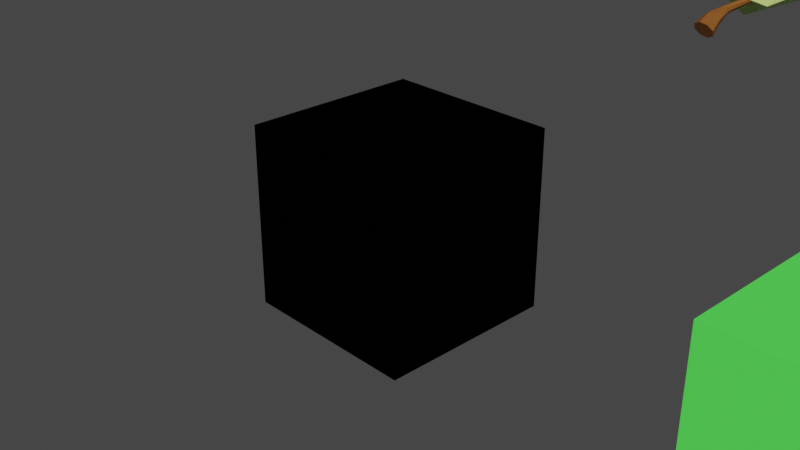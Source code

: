 # Source: cube.blend  (saved by Blender 2.93.21; exported with 4.5.12 LTS)
import bpy
from mathutils import Matrix  # noqa: F401  (used for matrix-valued properties, if any)

bpy.ops.wm.read_factory_settings(use_empty=True)
scene = bpy.context.scene
scene.name = 'Scene'

# ---- collections
col_collection = bpy.data.collections.new('Collection'); scene.collection.children.link(col_collection)
col_new_collection = bpy.data.collections.new('new_collection'); col_collection.children.link(col_new_collection)
col_mytestcollection_001 = bpy.data.collections.new('MyTestCollection.001'); scene.collection.children.link(col_mytestcollection_001)
col_mycollection = bpy.data.collections.new('MyCollection'); scene.collection.children.link(col_mycollection)
col_collection_name = bpy.data.collections.new('collection_name'); scene.collection.children.link(col_collection_name)

# ---- images (referenced by path relative to the original .blend; pixels are not part of the script)
import os
ASSET_DIR = os.environ.get("B2B_ASSET_DIR", "")  # directory of the original .blend (textures are referenced by path, not embedded)
HERE = os.path.dirname(os.path.abspath(__file__))  # packed textures are extracted next to this script under _unpacked/

def load_image(name, relpath, width, height, colorspace="sRGB"):
    """Load a texture the original file referenced (path relative to the .blend, or extracted next to this script)."""
    p = next((c for c in (os.path.join(HERE, relpath), os.path.join(ASSET_DIR, relpath)) if relpath and os.path.exists(c)), "")
    if p:
        img = bpy.data.images.load(p, check_existing=True)
        img.name = name
    else:  # same state as the original file: an image datablock whose file is absent (Cycles renders it pink)
        img = bpy.data.images.new(name, width, height)
        img.source = "FILE"
        img.filepath = "//" + (relpath or name)
    img.colorspace_settings.name = colorspace
    return img
img_algo_png = load_image('algo.png', 'game/cryptocurrency-icons-SpotHq/128/color/algo.png', 1024, 1024, 'sRGB')

# ---- materials (node trees are filled in below, after node groups)
mat_leaves = bpy.data.materials.new('Leaves')
mat_leaves.use_transparent_shadow = False
mat_leaves.diffuse_color = (0.6514, 0.7991, 0.227, 1.0)
mat_tree = bpy.data.materials.new('Tree')
mat_tree.use_transparent_shadow = False
mat_tree.diffuse_color = (0.2462, 0.07819, 0.01229, 1.0)
mat_material_black = bpy.data.materials.new('Material.Black')
mat_material_black.use_transparent_shadow = False
mat_material_red = bpy.data.materials.new('Material.Red')
mat_material_red.use_transparent_shadow = False
mat_leaves_001 = bpy.data.materials.new('Leaves.001')
mat_leaves_001.use_transparent_shadow = False
mat_leaves_001.diffuse_color = (0.6514, 0.7991, 0.227, 1.0)
mat_tree_001 = bpy.data.materials.new('Tree.001')
mat_tree_001.use_transparent_shadow = False
mat_tree_001.diffuse_color = (0.2462, 0.07819, 0.01229, 1.0)
mat_leaves_002 = bpy.data.materials.new('Leaves.002')
mat_leaves_002.use_transparent_shadow = False
mat_leaves_002.diffuse_color = (0.6514, 0.7991, 0.227, 1.0)
mat_tree_002 = bpy.data.materials.new('Tree.002')
mat_tree_002.use_transparent_shadow = False
mat_tree_002.diffuse_color = (0.2462, 0.07819, 0.01229, 1.0)
mat_leaves_003 = bpy.data.materials.new('Leaves.003')
mat_leaves_003.use_transparent_shadow = False
mat_leaves_003.diffuse_color = (0.6514, 0.7991, 0.227, 1.0)
mat_material_002 = bpy.data.materials.new('Material.002')
mat_material_002.alpha_threshold = 0.0
mat_material_002.use_transparent_shadow = False
mat_material_002.preview_render_type = 'CUBE'
mat_material_002.roughness = 0.5
mat_material_002.line_color = (0.0, 0.0, 0.0, 1.0)
mat_material_004 = bpy.data.materials.new('Material.004')
mat_material_004.use_transparent_shadow = False
mat_material_001 = bpy.data.materials.new('Material.001')
mat_material_001.use_transparent_shadow = False
mat_material_001.preview_render_type = 'FLAT'
mat_shader1 = bpy.data.materials.new('Shader1')
mat_shader1.use_transparent_shadow = False

# ---- material node trees
mat_leaves.use_nodes = True; mat_leaves.node_tree.nodes.clear()
_N = mat_leaves.node_tree.nodes; _L = mat_leaves.node_tree.links
n0 = _N.new('ShaderNodeBsdfPrincipled'); n0.name = 'Principled BSDF'; n0.location = (10, 300)
n0.distribution = 'GGX'
n0.subsurface_method = 'RANDOM_WALK_SKIN'
n0.inputs[0].default_value = (0.6514, 0.7991, 0.227, 1.0)
n0.inputs[27].default_value = (0.0, 0.0, 0.0, 1.0)
n0.inputs[28].default_value = 1.0
n1 = _N.new('ShaderNodeOutputMaterial'); n1.name = 'Material Output'; n1.location = (320, 270)
_L.new(n0.outputs[0], n1.inputs[0])
n1.is_active_output = True
mat_tree.use_nodes = True; mat_tree.node_tree.nodes.clear()
_N = mat_tree.node_tree.nodes; _L = mat_tree.node_tree.links
n0 = _N.new('ShaderNodeBsdfPrincipled'); n0.name = 'Principled BSDF'; n0.location = (10, 300)
n0.distribution = 'GGX'
n0.subsurface_method = 'RANDOM_WALK_SKIN'
n0.inputs[0].default_value = (0.2462, 0.07819, 0.01229, 1.0)
n0.inputs[27].default_value = (0.0, 0.0, 0.0, 1.0)
n0.inputs[28].default_value = 1.0
n1 = _N.new('ShaderNodeOutputMaterial'); n1.name = 'Material Output'; n1.location = (320, 270)
_L.new(n0.outputs[0], n1.inputs[0])
n1.is_active_output = True
mat_material_black.use_nodes = True; mat_material_black.node_tree.nodes.clear()
_N = mat_material_black.node_tree.nodes; _L = mat_material_black.node_tree.links
n0 = _N.new('ShaderNodeBsdfPrincipled'); n0.name = 'Principled BSDF'; n0.location = (10, 300)
n0.distribution = 'GGX'
n0.subsurface_method = 'RANDOM_WALK_SKIN'
n0.inputs[0].default_value = (0.0, 0.0, 0.0, 1.0)
n0.inputs[3].default_value = 1.45
n0.inputs[27].default_value = (0.0, 0.0, 0.0, 1.0)
n0.inputs[28].default_value = 1.0
n1 = _N.new('ShaderNodeOutputMaterial'); n1.name = 'Material Output'; n1.location = (300, 300)
_L.new(n0.outputs[0], n1.inputs[0])
n1.is_active_output = True
mat_material_red.use_nodes = True; mat_material_red.node_tree.nodes.clear()
_N = mat_material_red.node_tree.nodes; _L = mat_material_red.node_tree.links
n0 = _N.new('ShaderNodeBsdfPrincipled'); n0.name = 'Principled BSDF'; n0.location = (10, 300)
n0.distribution = 'GGX'
n0.subsurface_method = 'RANDOM_WALK_SKIN'
n0.inputs[0].default_value = (0.8, 0.06562, 0.04504, 1.0)
n0.inputs[3].default_value = 1.45
n0.inputs[27].default_value = (0.0, 0.0, 0.0, 1.0)
n0.inputs[28].default_value = 1.0
n1 = _N.new('ShaderNodeOutputMaterial'); n1.name = 'Material Output'; n1.location = (300, 300)
_L.new(n0.outputs[0], n1.inputs[0])
n1.is_active_output = True
mat_leaves_001.use_nodes = True; mat_leaves_001.node_tree.nodes.clear()
_N = mat_leaves_001.node_tree.nodes; _L = mat_leaves_001.node_tree.links
n0 = _N.new('ShaderNodeBsdfPrincipled'); n0.name = 'Principled BSDF'; n0.location = (10, 300)
n0.distribution = 'GGX'
n0.subsurface_method = 'RANDOM_WALK_SKIN'
n0.inputs[0].default_value = (0.6514, 0.7991, 0.227, 1.0)
n0.inputs[27].default_value = (0.0, 0.0, 0.0, 1.0)
n0.inputs[28].default_value = 1.0
n1 = _N.new('ShaderNodeOutputMaterial'); n1.name = 'Material Output'; n1.location = (320, 270)
_L.new(n0.outputs[0], n1.inputs[0])
n1.is_active_output = True
mat_tree_001.use_nodes = True; mat_tree_001.node_tree.nodes.clear()
_N = mat_tree_001.node_tree.nodes; _L = mat_tree_001.node_tree.links
n0 = _N.new('ShaderNodeBsdfPrincipled'); n0.name = 'Principled BSDF'; n0.location = (10, 300)
n0.distribution = 'GGX'
n0.subsurface_method = 'RANDOM_WALK_SKIN'
n0.inputs[0].default_value = (0.2462, 0.07819, 0.01229, 1.0)
n0.inputs[27].default_value = (0.0, 0.0, 0.0, 1.0)
n0.inputs[28].default_value = 1.0
n1 = _N.new('ShaderNodeOutputMaterial'); n1.name = 'Material Output'; n1.location = (320, 270)
_L.new(n0.outputs[0], n1.inputs[0])
n1.is_active_output = True
mat_leaves_002.use_nodes = True; mat_leaves_002.node_tree.nodes.clear()
_N = mat_leaves_002.node_tree.nodes; _L = mat_leaves_002.node_tree.links
n0 = _N.new('ShaderNodeBsdfPrincipled'); n0.name = 'Principled BSDF'; n0.location = (10, 300)
n0.distribution = 'GGX'
n0.subsurface_method = 'RANDOM_WALK_SKIN'
n0.inputs[0].default_value = (0.6514, 0.7991, 0.227, 1.0)
n0.inputs[27].default_value = (0.0, 0.0, 0.0, 1.0)
n0.inputs[28].default_value = 1.0
n1 = _N.new('ShaderNodeOutputMaterial'); n1.name = 'Material Output'; n1.location = (320, 270)
_L.new(n0.outputs[0], n1.inputs[0])
n1.is_active_output = True
mat_tree_002.use_nodes = True; mat_tree_002.node_tree.nodes.clear()
_N = mat_tree_002.node_tree.nodes; _L = mat_tree_002.node_tree.links
n0 = _N.new('ShaderNodeBsdfPrincipled'); n0.name = 'Principled BSDF'; n0.location = (10, 300)
n0.distribution = 'GGX'
n0.subsurface_method = 'RANDOM_WALK_SKIN'
n0.inputs[0].default_value = (0.2462, 0.07819, 0.01229, 1.0)
n0.inputs[27].default_value = (0.0, 0.0, 0.0, 1.0)
n0.inputs[28].default_value = 1.0
n1 = _N.new('ShaderNodeOutputMaterial'); n1.name = 'Material Output'; n1.location = (320, 270)
_L.new(n0.outputs[0], n1.inputs[0])
n1.is_active_output = True
mat_leaves_003.use_nodes = True; mat_leaves_003.node_tree.nodes.clear()
_N = mat_leaves_003.node_tree.nodes; _L = mat_leaves_003.node_tree.links
n0 = _N.new('ShaderNodeBsdfPrincipled'); n0.name = 'Principled BSDF'; n0.location = (10, 300)
n0.distribution = 'GGX'
n0.subsurface_method = 'RANDOM_WALK_SKIN'
n0.inputs[0].default_value = (0.6514, 0.7991, 0.227, 1.0)
n0.inputs[27].default_value = (0.0, 0.0, 0.0, 1.0)
n0.inputs[28].default_value = 1.0
n1 = _N.new('ShaderNodeOutputMaterial'); n1.name = 'Material Output'; n1.location = (320, 270)
_L.new(n0.outputs[0], n1.inputs[0])
n1.is_active_output = True
mat_material_002.use_nodes = True; mat_material_002.node_tree.nodes.clear()
_N = mat_material_002.node_tree.nodes; _L = mat_material_002.node_tree.links
n0 = _N.new('ShaderNodeOutputMaterial'); n0.name = 'Material Output'; n0.location = (300, 300)
n1 = _N.new('ShaderNodeBsdfPrincipled'); n1.name = 'Principled BSDF'; n1.location = (10, 300)
n1.distribution = 'GGX'
n1.subsurface_method = 'RANDOM_WALK_SKIN'
n1.inputs[0].default_value = (0.8, 0.0363, 0.02917, 1.0)
n1.inputs[3].default_value = 1.45
n1.inputs[27].default_value = (0.0, 0.0, 0.0, 1.0)
n1.inputs[28].default_value = 1.0
_L.new(n1.outputs[0], n0.inputs[0])
n0.is_active_output = True
mat_material_004.use_nodes = True; mat_material_004.node_tree.nodes.clear()
_N = mat_material_004.node_tree.nodes; _L = mat_material_004.node_tree.links
n0 = _N.new('ShaderNodeBsdfPrincipled'); n0.name = 'Principled BSDF'; n0.location = (10, 300)
n0.distribution = 'GGX'
n0.subsurface_method = 'RANDOM_WALK_SKIN'
n0.inputs[3].default_value = 1.45
n0.inputs[27].default_value = (0.0, 0.0, 0.0, 1.0)
n0.inputs[28].default_value = 1.0
n1 = _N.new('ShaderNodeOutputMaterial'); n1.name = 'Material Output'; n1.location = (300, 300)
_L.new(n0.outputs[0], n1.inputs[0])
n1.is_active_output = True
mat_material_001.use_nodes = True; mat_material_001.node_tree.nodes.clear()
_N = mat_material_001.node_tree.nodes; _L = mat_material_001.node_tree.links
n0 = _N.new('ShaderNodeBsdfPrincipled'); n0.name = 'Principled BSDF'; n0.location = (10, 300)
n0.distribution = 'GGX'
n0.subsurface_method = 'RANDOM_WALK_SKIN'
n0.inputs[3].default_value = 1.45
n0.inputs[27].default_value = (0.0, 0.0, 0.0, 1.0)
n0.inputs[28].default_value = 1.0
n1 = _N.new('ShaderNodeOutputMaterial'); n1.name = 'Material Output'; n1.location = (300, 300)
n2 = _N.new('ShaderNodeTexImage'); n2.name = 'Image Texture'; n2.location = (-280, 260)
n2.image = img_algo_png
_L.new(n0.outputs[0], n1.inputs[0])
_L.new(n2.outputs[0], n0.inputs[0])
n1.is_active_output = True
mat_shader1.use_nodes = True; mat_shader1.node_tree.nodes.clear()
_N = mat_shader1.node_tree.nodes; _L = mat_shader1.node_tree.links
n0 = _N.new('ShaderNodeOutputMaterial'); n0.name = 'Material Output'; n0.location = (0, 0)
n1 = _N.new('ShaderNodeBsdfDiffuse'); n1.name = 'Diffuse BSDF'; n1.location = (0, 0)
n1.inputs[0].default_value = (0.1, 1.0, 0.1, 1.0)
_L.new(n1.outputs[0], n0.inputs[0])
n0.is_active_output = True

# ---- world
world_world = bpy.data.worlds.new('World'); scene.world = world_world
world_world.use_nodes = True; world_world.node_tree.nodes.clear()
_N = world_world.node_tree.nodes; _L = world_world.node_tree.links
n0 = _N.new('ShaderNodeOutputWorld'); n0.name = 'World Output'; n0.location = (300, 300)
n1 = _N.new('ShaderNodeBackground'); n1.name = 'Background'; n1.location = (10, 300)
n1.inputs[0].default_value = (0.05088, 0.05088, 0.05088, 1.0)
_L.new(n1.outputs[0], n0.inputs[0])
n0.is_active_output = True
world_world.color = (0.05088, 0.05088, 0.05088)
world_world.use_sun_shadow = False
world_world.sun_shadow_jitter_overblur = 0.0

# ---- cameras
cam_camera = bpy.data.cameras.new('Camera')
cam_camera.clip_end = 100.0
cam_camera.ortho_scale = 7.314

# ---- meshes
me_icosphere = bpy.data.meshes.new('Icosphere')
me_icosphere.from_pydata([(-0.2497, -0.2264, 0.4997), (-0.2497, -0.2264, 0.4997), (-0.2497, -0.2264, 0.4997), (-0.2497, -0.2264, 0.4997), (-0.2497, -0.2264, 0.4997), (0.3633, -0.3549, 0.5926), (0.3633, -0.3549, 0.5926), (0.3633, -0.3549, 0.5926), (0.3633, -0.3549, 0.5926), (-0.1742, -0.5303, 0.7506), (-0.1742, -0.5303, 0.7506), (-0.1742, -0.5303, 0.7506), (-0.1742, -0.5303, 0.7506), (-0.1742, -0.5303, 0.7506), (-0.1742, -0.5303, 0.7506), (-0.1742, -0.5303, 0.7506), (-0.4819, -0.07928, 0.6869), (-0.4819, -0.07928, 0.6869), (-0.4819, -0.07928, 0.6869), (-0.4819, -0.07928, 0.6869), (-0.4819, -0.07928, 0.6869), (0.348, -0.101, 0.4786), (0.348, -0.101, 0.4786), (0.348, -0.101, 0.4786), (0.348, -0.101, 0.4786), (0.348, -0.101, 0.4786), (0.348, -0.101, 0.4786), (0.5923, -0.2652, 0.9244), (0.5923, -0.2652, 0.9244), (0.5923, -0.2652, 0.9244), (0.5923, -0.2652, 0.9244), (0.5923, -0.2652, 0.9244), (0.5923, -0.2652, 0.9244), (0.5923, -0.2652, 0.9244), (-0.2834, 0.2168, 0.5208), (-0.2834, 0.2168, 0.5208), (-0.2834, 0.2168, 0.5208), (-0.2834, 0.2168, 0.5208), (-0.2834, 0.2168, 0.5208), (-0.2834, 0.2168, 0.5208), (-0.3945, -0.2943, 1.121), (-0.3945, -0.2943, 1.121), (-0.3945, -0.2943, 1.121), (-0.3945, -0.2943, 1.121), (-0.3945, -0.2943, 1.121), (-0.3945, -0.2943, 1.121), (-0.02858, -0.07888, 0.4964), (0.03977, -0.03944, 0.4951), (0.03971, 0.03944, 0.4986), (-0.02871, 0.07888, 0.5034), (-0.09623, 0.03991, 0.5046), (-0.09705, 0.03874, 0.5046), (-0.09699, -0.03944, 0.5012), (0.2085, -0.4394, 1.179), (0.2085, -0.4394, 1.179), (0.2085, -0.4394, 1.179), (0.2085, -0.4394, 1.179), (-0.4703, 0.2438, 0.8802), (-0.4703, 0.2438, 0.8802), (-0.4703, 0.2438, 0.8802), (-0.4703, 0.2438, 0.8802), (-0.4703, 0.2438, 0.8802), (-0.1641, -0.4278, 1.225), (-0.1641, -0.4278, 1.225), (-0.1641, -0.4278, 1.225), (-0.1641, -0.4278, 1.225), (-0.1641, -0.4278, 1.225), (0.3949, 0.2297, 0.7), (0.3949, 0.2297, 0.7), (0.3949, 0.2297, 0.7), (0.3949, 0.2297, 0.7), (0.3949, 0.2297, 0.7), (0.3949, 0.2297, 0.7), (0.109, 0.2507, 0.5094), (0.109, 0.2507, 0.5094), (0.109, 0.2507, 0.5094), (0.109, 0.2507, 0.5094), (0.1442, -0.05107, 1.474), (0.1442, -0.05107, 1.474), (0.1442, -0.05107, 1.474), (0.1442, -0.05107, 1.474), (0.1442, -0.05107, 1.474), (0.1442, -0.05107, 1.474), (-0.1829, 0.5438, 0.881), (-0.1829, 0.5438, 0.881), (-0.1829, 0.5438, 0.881), (-0.1829, 0.5438, 0.881), (-0.1829, 0.5438, 0.881), (-0.1829, 0.5438, 0.881), (-0.1829, 0.5438, 0.881), (-0.4086, 0.1117, 1.161), (-0.4086, 0.1117, 1.161), (-0.4086, 0.1117, 1.161), (-0.4086, 0.1117, 1.161), (-0.1402, 0.0452, 1.43), (-0.1402, 0.0452, 1.43), (-0.1402, 0.0452, 1.43), (-0.1402, 0.0452, 1.43), (-0.1402, 0.0452, 1.43), (-0.1402, 0.0452, 1.43), (0.457, 0.1275, 1.159), (0.457, 0.1275, 1.159), (0.457, 0.1275, 1.159), (0.457, 0.1275, 1.159), (0.06215, 0.4543, 1.146), (0.06215, 0.4543, 1.146), (0.06215, 0.4543, 1.146), (0.06215, 0.4543, 1.146), (0.06215, 0.4543, 1.146), (-0.02858, -0.07888, 0.4964), (-0.02858, -0.07888, 0.4964), (0.03977, -0.03944, 0.4951), (0.03977, -0.03944, 0.4951), (0.03971, 0.03944, 0.4986), (0.03971, 0.03944, 0.4986), (-0.02871, 0.07888, 0.5034), (-0.02871, 0.07888, 0.5034), (-0.09623, 0.03991, 0.5046), (-0.09623, 0.03991, 0.5046), (-0.09705, 0.03874, 0.5046), (-0.09705, 0.03874, 0.5046), (-0.09699, -0.03944, 0.5012), (-0.09699, -0.03944, 0.5012), (-2.328e-09, 0.1004, -0.01723), (-2.328e-09, 0.1004, -0.01723), (-2.328e-09, 0.1004, -0.01723), (-0.07872, 0.1004, 0.1457), (-0.07872, 0.1004, 0.1457), (-0.07872, 0.1004, 0.1457), (-0.07872, 0.1004, 0.1457), (0.005838, 0.05019, 0.1255), (0.005838, 0.05019, 0.1255), (0.005838, 0.05019, 0.1255), (0.005838, 0.05019, 0.1255), (0.08693, 0.05019, -0.01723), (0.08693, 0.05019, -0.01723), (0.08693, 0.05019, -0.01723), (-0.08693, 0.05019, -0.01723), (-0.08693, 0.05019, -0.01723), (-0.08693, 0.05019, -0.01723), (-0.02613, 0.07888, 0.366), (-0.02613, 0.07888, 0.366), (-0.02613, 0.07888, 0.366), (-0.02613, 0.07888, 0.366), (0.08693, -0.05019, -0.01723), (0.08693, -0.05019, -0.01723), (0.08693, -0.05019, -0.01723), (-2.421e-08, -0.1004, -0.01723), (-2.421e-08, -0.1004, -0.01723), (-2.421e-08, -0.1004, -0.01723), (-0.08693, -0.05019, -0.01723), (-0.08693, -0.05019, -0.01723), (-0.08693, -0.05019, -0.01723), (0.005838, -0.05019, 0.1255), (0.005838, -0.05019, 0.1255), (0.005838, -0.05019, 0.1255), (0.005838, -0.05019, 0.1255), (-0.1633, 0.05019, 0.1659), (-0.1633, 0.05019, 0.1659), (-0.1633, 0.05019, 0.1659), (-0.1633, 0.05019, 0.1659), (0.04217, 0.03944, 0.3673), (0.04217, 0.03944, 0.3673), (0.04217, 0.03944, 0.3673), (0.04217, 0.03944, 0.3673), (-0.09443, 0.03944, 0.3647), (-0.09443, 0.03944, 0.3647), (-0.09443, 0.03944, 0.3647), (-0.09443, 0.03944, 0.3647), (-0.07872, -0.1004, 0.1457), (-0.07872, -0.1004, 0.1457), (-0.07872, -0.1004, 0.1457), (-0.07872, -0.1004, 0.1457), (-0.1633, -0.05019, 0.1659), (-0.1633, -0.05019, 0.1659), (-0.1633, -0.05019, 0.1659), (-0.1633, -0.05019, 0.1659), (0.04217, -0.03944, 0.3673), (0.04217, -0.03944, 0.3673), (0.04217, -0.03944, 0.3673), (0.04217, -0.03944, 0.3673), (-0.09705, 0.03944, 0.5046), (-0.09705, 0.03944, 0.5046), (-0.09705, 0.03944, 0.5046), (-0.09443, -0.03944, 0.3647), (-0.09443, -0.03944, 0.3647), (-0.09443, -0.03944, 0.3647), (-0.09443, -0.03944, 0.3647), (-0.02613, -0.07888, 0.366), (-0.02613, -0.07888, 0.366), (-0.02613, -0.07888, 0.366), (-0.02613, -0.07888, 0.366)], [], [(3, 5, 12), (0, 10, 19), (6, 4, 23), (14, 7, 27), (36, 1, 20), (18, 9, 42), (8, 25, 31), (49, 38, 21), (21, 2, 46), (21, 46, 47), (48, 49, 21), (21, 47, 48), (38, 49, 50), (38, 50, 51), (52, 46, 2), (38, 51, 52), (38, 52, 2), (55, 15, 28), (34, 17, 59), (16, 40, 57), (44, 11, 62), (32, 26, 71), (22, 39, 74), (56, 29, 81), (13, 53, 65), (35, 60, 83), (58, 41, 90), (45, 63, 95), (33, 72, 103), (24, 76, 69), (73, 37, 87), (66, 54, 79), (82, 30, 102), (61, 92, 84), (91, 43, 94), (98, 64, 77), (70, 108, 101), (67, 75, 88), (100, 106, 80), (85, 93, 96), (105, 99, 78), (68, 89, 107), (104, 86, 97), (129, 131, 135), (129, 135, 125), (123, 138, 159), (123, 159, 126), (128, 143, 162), (128, 162, 130), (139, 124, 134), (134, 144, 148), (148, 152, 139), (134, 148, 139), (136, 132, 155), (136, 155, 146), (141, 127, 160), (141, 160, 168), (149, 145, 154), (149, 154, 172), (150, 174, 158), (150, 158, 137), (156, 133, 163), (156, 163, 179), (113, 161, 142), (113, 142, 116), (117, 115, 140), (140, 167, 182), (140, 182, 117), (169, 175, 151), (169, 151, 147), (157, 173, 185), (157, 185, 166), (153, 178, 191), (153, 191, 171), (112, 180, 164), (112, 164, 114), (121, 119, 181), (181, 165, 184), (181, 184, 121), (118, 183, 120), (170, 189, 187), (170, 187, 176), (110, 190, 177), (110, 177, 111), (122, 186, 188), (122, 188, 109)])
me_icosphere.polygons.foreach_set('use_smooth', [1, 1, 1, 1, 0, 0, 1, 1, 1, 1, 1, 1, 1, 1, 1, 1, 1, 0, 0, 0, 1, 0, 0, 1, 0, 1, 1, 1, 0, 0, 0, 0, 0, 1, 0, 1, 0, 0, 0, 0, 1, 0, 1, 1, 1, 1, 1, 1, 1, 0, 0, 0, 0, 0, 0, 1, 1, 1, 1, 0, 0, 0, 0, 1, 1, 1, 1, 1, 1, 1, 0, 0, 1, 1, 1, 1, 1, 1, 1, 1, 1, 1, 1, 1, 1, 1])
me_icosphere.polygons.foreach_set('material_index', [0, 0, 0, 0, 0, 0, 0, 0, 0, 0, 0, 0, 0, 0, 0, 0, 0, 0, 0, 0, 0, 0, 0, 0, 0, 0, 0, 0, 0, 0, 0, 0, 0, 0, 0, 0, 0, 0, 0, 0, 0, 0, 0, 1, 1, 1, 1, 1, 1, 1, 1, 1, 1, 1, 1, 1, 1, 1, 1, 1, 1, 1, 1, 1, 1, 1, 1, 1, 1, 1, 1, 1, 1, 1, 1, 1, 1, 1, 1, 1, 1, 1, 1, 1, 1, 1])
me_icosphere.materials.append(mat_leaves)
me_icosphere.materials.append(mat_tree)
me_icosphere.materials.append(mat_material_black)
me_icosphere.materials.append(mat_material_red)
me_icosphere.update()
me_icosphere.normals_split_custom_set([tuple(v) for v in zip(*[iter([-0.01732, -0.6391, -0.7689, -0.01732, -0.6391, -0.7689, -0.01732, -0.6391, -0.7689, -0.7076, -0.5461, -0.4484, -0.7076, -0.5461, -0.4484, -0.7076, -0.5461, -0.4484, 0.05316, -0.4065, -0.9121, 0.05316, -0.4065, -0.9121, 0.05316, -0.4065, -0.9121, 0.3194, -0.9469, 0.03537, 0.3194, -0.9469, 0.03537, 0.3194, -0.9469, 0.03537, -0.632, -0.01108, -0.7749, -0.632, -0.01108, -0.7749, -0.632, -0.01108, -0.7749, -0.8123, -0.571, -0.1192, -0.8123, -0.571, -0.1192, -0.8123, -0.571, -0.1192, 0.8314, -0.1852, -0.5239, 0.8314, -0.1852, -0.5239, 0.8314, -0.1852, -0.5239, -0.04443, 0.04429, -0.998, -0.04443, 0.04428, -0.998, -0.04443, 0.04428, -0.998, -0.04443, 0.04428, -0.998, -0.04443, 0.04428, -0.998, -0.04443, 0.04428, -0.998, -0.04443, 0.04428, -0.998, -0.04443, 0.04428, -0.998, -0.04443, 0.04428, -0.998, -0.04443, 0.04429, -0.998, -0.04443, 0.04429, -0.998, -0.04443, 0.04428, -0.998, -0.04443, 0.04428, -0.998, -0.04443, 0.04428, -0.998, -0.04443, 0.04429, -0.998, -0.04443, 0.04428, -0.998, -0.04443, 0.04429, -0.998, -0.0444, 0.0443, -0.998, -0.04443, 0.04428, -0.998, -0.0444, 0.0443, -0.998, -0.04441, 0.0443, -0.998, -0.04443, 0.04428, -0.998, -0.04443, 0.04428, -0.998, -0.04443, 0.04428, -0.998, -0.04443, 0.04428, -0.998, -0.04441, 0.0443, -0.998, -0.04443, 0.04428, -0.998, -0.04443, 0.04428, -0.998, -0.04443, 0.04428, -0.998, -0.04443, 0.04428, -0.998, 0.3475, -0.9309, -0.1129, 0.3475, -0.9309, -0.1129, 0.3475, -0.9309, -0.1129, -0.8358, 0.3037, -0.4574, -0.8358, 0.3037, -0.4574, -0.8358, 0.3037, -0.4574, -0.984, -0.06397, 0.1664, -0.984, -0.06397, 0.1664, -0.984, -0.06397, 0.1664, -0.5541, -0.8111, 0.1871, -0.5541, -0.8111, 0.1871, -0.5541, -0.8111, 0.1871, 0.8893, 0.1606, -0.4283, 0.8893, 0.1606, -0.4283, 0.8893, 0.1606, -0.4283, -0.03464, 0.06364, -0.9974, -0.03464, 0.06364, -0.9974, -0.03464, 0.06364, -0.9974, 0.6258, -0.4035, 0.6675, 0.6258, -0.4035, 0.6675, 0.6258, -0.4035, 0.6675, -0.004392, -0.9774, 0.2114, -0.004392, -0.9774, 0.2114, -0.004392, -0.9774, 0.2114, -0.6635, 0.6367, -0.3929, -0.6635, 0.6367, -0.3929, -0.6635, 0.6367, -0.3929, -0.9803, -0.05284, 0.1901, -0.9803, -0.05284, 0.1901, -0.9803, -0.05284, 0.1901, -0.5347, -0.3133, 0.7848, -0.5347, -0.3133, 0.7848, -0.5347, -0.3133, 0.7848, 0.9351, 0.3512, -0.04821, 0.9351, 0.3512, -0.04821, 0.9351, 0.3512, -0.04821, 0.5245, 0.4211, -0.74, 0.5245, 0.4211, -0.74, 0.5245, 0.4211, -0.74, -0.08392, 0.7493, -0.6569, -0.08392, 0.7493, -0.6569, -0.08392, 0.7493, -0.6569, 0.08019, -0.5945, 0.8001, 0.08019, -0.5945, 0.8001, 0.08019, -0.5945, 0.8001, 0.7405, -0.1384, 0.6577, 0.7405, -0.1384, 0.6577, 0.7405, -0.1384, 0.6577, -0.6507, 0.6223, 0.435, -0.6507, 0.6223, 0.435, -0.6507, 0.6223, 0.435, -0.7158, -0.09338, 0.6921, -0.7158, -0.09338, 0.6921, -0.7158, -0.09338, 0.6921, -0.2634, -0.3726, 0.8898, -0.2634, -0.3726, 0.8898, -0.2634, -0.3726, 0.8898, 0.6337, 0.7689, 0.08547, 0.6337, 0.7689, 0.08547, 0.6337, 0.7689, 0.08547, 0.3343, 0.8498, -0.4076, 0.3343, 0.8498, -0.4076, 0.3343, 0.8498, -0.4076, 0.4228, 0.5407, 0.7273, 0.4228, 0.5407, 0.7273, 0.4228, 0.5407, 0.7273, -0.4586, 0.6399, 0.6167, -0.4586, 0.6399, 0.6167, -0.4586, 0.6399, 0.6167, 0.05771, 0.5501, 0.8331, 0.05771, 0.5501, 0.8331, 0.05771, 0.5501, 0.8331, 0.4468, 0.8874, -0.1137, 0.4468, 0.8874, -0.1137, 0.4468, 0.8874, -0.1137, -0.4368, 0.6488, 0.6231, -0.4368, 0.6488, 0.6231, -0.4368, 0.6488, 0.6231, 0.5124, 0.8153, 0.2698, 0.5106, 0.8172, 0.2674, 0.5072, 0.8207, 0.2629, 0.5124, 0.8153, 0.2698, 0.5072, 0.8207, 0.2629, 0.5094, 0.8185, 0.2657, -0.5117, 0.828, -0.2293, -0.5117, 0.828, -0.2293, -0.5117, 0.828, -0.2293, -0.5117, 0.828, -0.2293, -0.5117, 0.828, -0.2293, -0.5117, 0.828, -0.2293, 0.4962, 0.8676, -0.03206, 0.5071, 0.861, -0.03985, 0.5078, 0.8605, -0.04037, 0.4962, 0.8676, -0.03206, 0.5078, 0.8605, -0.04037, 0.4967, 0.8673, -0.03245, -2.268e-07, -7.422e-08, -1.0, -2.268e-07, -7.422e-08, -1.0, -2.268e-07, -7.422e-08, -1.0, -1.734e-07, 3.711e-08, -1.0, -1.734e-07, 3.711e-08, -1.0, -1.734e-07, 3.711e-08, -1.0, -2.135e-07, 7.422e-08, -1.0, -2.135e-07, 7.422e-08, -1.0, -2.135e-07, 7.422e-08, -1.0, -2.135e-07, 8.66e-08, -1.0, -2.135e-07, 8.66e-08, -1.0, -2.135e-07, 8.66e-08, -1.0, 0.8695, 8.136e-08, 0.494, 0.8695, 8.136e-08, 0.494, 0.8695, 8.136e-08, 0.494, 0.8695, 0.0, 0.494, 0.8695, 0.0, 0.494, 0.8695, 0.0, 0.494, -0.4745, 0.8567, 0.2024, -0.4777, 0.8543, 0.2049, -0.4787, 0.8536, 0.2057, -0.4745, 0.8567, 0.2024, -0.4787, 0.8536, 0.2057, -0.4754, 0.856, 0.203, 0.5049, -0.8206, 0.2679, 0.5084, -0.8187, 0.2671, 0.5153, -0.8149, 0.2654, 0.5049, -0.8206, 0.2679, 0.5153, -0.8149, 0.2654, 0.5118, -0.8168, 0.2663, -0.923, 1.146e-07, -0.3849, -0.923, 1.146e-07, -0.3849, -0.923, 1.146e-07, -0.3849, -0.923, 1.871e-07, -0.3849, -0.923, 1.871e-07, -0.3849, -0.923, 1.871e-07, -0.3849, 0.9889, -1.518e-07, -0.1486, 0.9889, -1.518e-07, -0.1486, 0.9889, -1.518e-07, -0.1486, 0.9889, -2.269e-07, -0.1486, 0.9889, -2.269e-07, -0.1486, 0.9889, -2.269e-07, -0.1486, 0.4999, 0.866, 0.009374, 0.4999, 0.866, 0.009374, 0.4999, 0.866, 0.009374, 0.4999, 0.866, 0.009374, 0.4999, 0.866, 0.009374, 0.4999, 0.866, 0.009374, -0.4999, 0.866, -0.009378, -0.4999, 0.866, -0.009374, -0.4999, 0.866, -0.009374, -0.4999, 0.866, -0.009374, -0.4999, 0.866, -0.009374, -0.4999, 0.866, -0.009378, -0.4999, 0.866, -0.009374, -0.4999, 0.866, -0.009378, -0.4999, 0.866, -0.009378, -0.5117, -0.828, -0.2293, -0.5117, -0.828, -0.2293, -0.5117, -0.828, -0.2293, -0.5117, -0.828, -0.2293, -0.5117, -0.828, -0.2293, -0.5117, -0.828, -0.2293, -0.945, 1.763e-07, 0.3271, -0.945, 1.763e-07, 0.3271, -0.945, 1.763e-07, 0.3271, -0.945, 0.0, 0.3271, -0.945, 0.0, 0.3271, -0.945, 0.0, 0.3271, 0.4952, -0.868, -0.03752, 0.5082, -0.8605, -0.03501, 0.5088, -0.8602, -0.03481, 0.4952, -0.868, -0.03752, 0.5088, -0.8602, -0.03481, 0.4958, -0.8676, -0.03748, 0.9998, -9.531e-09, 0.01875, 0.9998, -2.783e-08, 0.01875, 0.9998, -1.803e-08, 0.01875, 0.9998, -9.531e-09, 0.01875, 0.9998, -1.803e-08, 0.01875, 0.9998, 0.0, 0.01875, -0.9998, -1.731e-07, -0.01875, -0.9999, 2.236e-07, -0.01191, -0.9998, -1.117e-07, -0.01876, -0.9998, -1.117e-07, -0.01876, -0.9998, 0.0, -0.01875, -0.9998, -5.657e-08, -0.01875, -0.9998, -1.117e-07, -0.01876, -0.9998, -5.657e-08, -0.01875, -0.9998, -1.731e-07, -0.01875, -0.01875, 0.0, 0.9998, -0.01875, 0.0, 0.9998, -0.01875, 0.0, 0.9998, -0.4793, -0.8538, 0.2032, -0.4749, -0.8561, 0.2041, -0.4739, -0.8566, 0.2043, -0.4793, -0.8538, 0.2032, -0.4739, -0.8566, 0.2043, -0.478, -0.8545, 0.2034, 0.4999, -0.866, 0.009374, 0.4999, -0.866, 0.009374, 0.4999, -0.866, 0.009374, 0.4999, -0.866, 0.009374, 0.4999, -0.866, 0.009374, 0.4999, -0.866, 0.009374, -0.4999, -0.866, -0.009374, -0.4999, -0.866, -0.009374, -0.4999, -0.866, -0.009374, -0.4999, -0.866, -0.009374, -0.4999, -0.866, -0.009374, -0.4999, -0.866, -0.009374])] * 3)])
me_icosphere_002 = bpy.data.meshes.new('Icosphere.002')
me_icosphere_002.from_pydata([(-0.03992, -0.00834, 0.4172), (-0.03992, -0.00834, 0.4172), (0.05127, -0.06232, 0.4351), (0.05127, -0.06232, 0.4351), (0.05127, -0.06232, 0.4351), (0.1026, -0.1188, 0.4514), (0.1026, -0.1188, 0.4514), (0.1026, -0.1188, 0.4514), (-0.04169, -0.01316, 0.4183), (-0.03927, -0.007008, 0.4175), (0.0399, -0.0508, 0.4333), (0.0399, -0.0508, 0.4333), (0.0399, -0.0508, 0.4333), (0.1741, -0.1459, 0.3813), (0.1741, -0.1459, 0.3813), (0.1741, -0.1459, 0.3813), (0.1741, -0.1459, 0.3813), (0.1741, -0.1459, 0.3813), (-0.1997, -0.4148, 0.5064), (-0.1997, -0.4148, 0.5064), (-0.1997, -0.4148, 0.5064), (-0.1997, -0.4148, 0.5064), (-0.1997, -0.4148, 0.5064), (-0.1004, -0.04536, 0.4229), (-0.1004, -0.04536, 0.4229), (-0.08675, -0.05058, 0.4249), (-0.05001, -0.03577, 0.4233), (0.03197, 0.05012, 0.4397), (0.03197, 0.05012, 0.4397), (0.03197, 0.05012, 0.4397), (-0.03584, 6.837e-09, 0.4189), (-0.0479, 0.02755, 0.4183), (0.01906, 0.002055, 0.3728), (0.01906, 0.002055, 0.3728), (0.01906, 0.002055, 0.3728), (0.01906, 0.002055, 0.3728), (0.01906, 0.002055, 0.3728), (0.2797, -0.1546, 0.4834), (0.2797, -0.1546, 0.4834), (0.2797, -0.1546, 0.4834), (0.1716, -0.1335, 0.4587), (0.1716, -0.1335, 0.4587), (0.1716, -0.1335, 0.4587), (0.3579, -0.2438, 0.4951), (0.3579, -0.2438, 0.4951), (0.3579, -0.2438, 0.4951), (0.3579, -0.2438, 0.4951), (0.3579, -0.2438, 0.4951), (-0.592, -0.0472, 0.4835), (-0.592, -0.0472, 0.4835), (-0.592, -0.0472, 0.4835), (-0.592, -0.0472, 0.4835), (-0.592, -0.0472, 0.4835), (-0.1361, 0.0108, 0.4164), (-0.1361, 0.0108, 0.4164), (-0.1401, 0.0006913, 0.4189), (-0.1404, 3.418e-09, 0.419), (-0.1366, -0.00941, 0.4204), (-0.1242, -0.03577, 0.424), (-0.05265, 0.0362, 0.4178), (0.07153, 0.1114, 0.4545), (0.07153, 0.1114, 0.4545), (0.07153, 0.1114, 0.4545), (-0.0515, 0.03577, 0.4181), (0.2215, 0.02434, 0.3417), (0.2215, 0.02434, 0.3417), (0.2215, 0.02434, 0.3417), (0.2215, 0.02434, 0.3417), (0.2215, 0.02434, 0.3417), (0.1104, 0.01211, 0.3587), (0.1104, 0.01211, 0.3587), (0.1031, 0.0005958, 0.362), (0.1246, -0.02171, 0.3635), (0.1402, -0.02236, 0.3616), (0.1533, 0.0007017, 0.3553), (0.1402, 0.01539, 0.3542), (0.1402, 0.01539, 0.3542), (0.3973, -0.08149, 0.3769), (0.3973, -0.08149, 0.3769), (0.3973, -0.08149, 0.3769), (0.3973, -0.08149, 0.3769), (0.3973, -0.08149, 0.3769), (0.2941, -0.152, 0.4871), (0.2941, -0.152, 0.4871), (0.2941, -0.152, 0.4871), (0.1281, -0.4103, 0.7617), (0.1281, -0.4103, 0.7617), (0.1281, -0.4103, 0.7617), (0.1281, -0.4103, 0.7617), (0.1281, -0.4103, 0.7617), (-0.5144, -0.3806, 0.7782), (-0.5144, -0.3806, 0.7782), (-0.5144, -0.3806, 0.7782), (-0.5144, -0.3806, 0.7782), (-0.5144, -0.3806, 0.7782), (-0.3071, 0.3566, 0.4988), (-0.3071, 0.3566, 0.4988), (-0.3071, 0.3566, 0.4988), (-0.3071, 0.3566, 0.4988), (-0.3071, 0.3566, 0.4988), (-0.102, 0.0455, 0.4161), (-0.102, 0.0455, 0.4161), (-0.1258, 0.03577, 0.4186), (-0.1286, 0.02958, 0.4181), (-0.05283, 0.03626, 0.4178), (-0.05283, 0.03626, 0.4178), (0.2565, 0.2254, 0.5092), (0.2565, 0.2254, 0.5092), (0.2565, 0.2254, 0.5092), (0.2565, 0.2254, 0.5092), (0.2565, 0.2254, 0.5092), (0.1319, 0.1602, 0.3777), (0.1319, 0.1602, 0.3777), (0.1319, 0.1602, 0.3777), (0.1319, 0.1602, 0.3777), (0.1319, 0.1602, 0.3777), (0.135, 0.02387, 0.3564), (0.1199, 0.02297, 0.3588), (0.4048, 0.001317, 0.4922), (0.4048, 0.001317, 0.4922), (0.4048, 0.001317, 0.4922), (0.4048, 0.001317, 0.4922), (0.4048, 0.001317, 0.4922), (0.3081, -0.1297, 0.4924), (0.3081, -0.1297, 0.4924), (0.3081, -0.1297, 0.4924), (0.3744, -0.04026, 0.7842), (0.3744, -0.04026, 0.7842), (0.3744, -0.04026, 0.7842), (0.3744, -0.04026, 0.7842), (0.3744, -0.04026, 0.7842), (-0.532, 0.1742, 0.783), (-0.532, 0.1742, 0.783), (-0.532, 0.1742, 0.783), (-0.532, 0.1742, 0.783), (-0.532, 0.1742, 0.783), (-0.08841, 0.05058, 0.4191), (0.2038, 0.1381, 0.4891), (0.2038, 0.1381, 0.4891), (0.2038, 0.1381, 0.4891), (0.2462, 0.1513, 0.4883), (0.2462, 0.1513, 0.4883), (0.2462, 0.1513, 0.4883), (0.2462, 0.1513, 0.4883), (0.2462, 0.1513, 0.4883), (0.3577, 0.1076, 0.3819), (0.3577, 0.1076, 0.3819), (0.3577, 0.1076, 0.3819), (0.3577, 0.1076, 0.3819), (0.3577, 0.1076, 0.3819), (0.3103, -0.004488, 0.5216), (0.3103, -0.004488, 0.5216), (0.3103, -0.004488, 0.5216), (0.3221, -0.07835, 0.5001), (0.3221, -0.07835, 0.5001), (0.3221, -0.07835, 0.5001), (-0.1013, -0.07418, 0.931), (-0.1013, -0.07418, 0.931), (-0.1013, -0.07418, 0.931), (-0.1013, -0.07418, 0.931), (-0.1013, -0.07418, 0.931), (-0.02179, 0.3345, 0.7748), (-0.02179, 0.3345, 0.7748), (-0.02179, 0.3345, 0.7748), (-0.02179, 0.3345, 0.7748), (-0.02179, 0.3345, 0.7748), (0.2415, 0.1281, 0.4975), (0.2415, 0.1281, 0.4975), (0.2415, 0.1281, 0.4975), (0.2914, 0.06381, 0.5044), (0.2914, 0.06381, 0.5044), (0.2914, 0.06381, 0.5044), (-0.03992, -0.00834, 0.4172), (-0.04169, -0.01316, 0.4183), (-0.03927, -0.007008, 0.4175), (-0.1004, -0.04536, 0.4229), (-0.08675, -0.05058, 0.4249), (-0.08675, -0.05058, 0.4249), (-0.05001, -0.03577, 0.4233), (-0.05001, -0.03577, 0.4233), (-0.03584, 6.837e-09, 0.4189), (-0.03584, 6.837e-09, 0.4189), (-0.0479, 0.02755, 0.4183), (-0.1361, 0.0108, 0.4164), (-0.1401, 0.0006913, 0.4189), (-0.1401, 0.0006913, 0.4189), (-0.1404, 3.418e-09, 0.419), (-0.1404, 3.418e-09, 0.419), (-0.1366, -0.00941, 0.4204), (-0.1366, -0.00941, 0.4204), (-0.1242, -0.03577, 0.424), (-0.1242, -0.03577, 0.424), (-0.05265, 0.0362, 0.4178), (-0.0515, 0.03577, 0.4181), (-0.0515, 0.03577, 0.4181), (0.1104, 0.01211, 0.3587), (0.1031, 0.0005958, 0.362), (0.1031, 0.0005958, 0.362), (0.1246, -0.02171, 0.3635), (0.1246, -0.02171, 0.3635), (0.1402, -0.02236, 0.3616), (0.1402, -0.02236, 0.3616), (0.1533, 0.0007017, 0.3553), (0.1533, 0.0007017, 0.3553), (0.1402, 0.01539, 0.3542), (-0.102, 0.0455, 0.4161), (-0.1258, 0.03577, 0.4186), (-0.1258, 0.03577, 0.4186), (-0.1286, 0.02958, 0.4181), (-0.1286, 0.02958, 0.4181), (-0.05283, 0.03626, 0.4178), (0.135, 0.02387, 0.3564), (0.135, 0.02387, 0.3564), (0.1199, 0.02297, 0.3588), (0.1199, 0.02297, 0.3588), (-0.08841, 0.05058, 0.4191), (-0.08841, 0.05058, 0.4191), (0.0, 0.1064, -0.02567), (0.0, 0.1064, -0.02567), (0.0, 0.1064, -0.02567), (-0.02197, 0.08625, 0.115), (-0.02197, 0.08625, 0.115), (-0.02197, 0.08625, 0.115), (-0.02197, 0.08625, 0.115), (0.03465, 0.06099, 0.1376), (0.03465, 0.06099, 0.1376), (0.03465, 0.06099, 0.1376), (0.03465, 0.06099, 0.1376), (0.07526, 0.07526, -0.02567), (0.07526, 0.07526, -0.02567), (0.07526, 0.07526, -0.02567), (-0.07526, 0.07526, -0.02567), (-0.07526, 0.07526, -0.02567), (-0.07526, 0.07526, -0.02567), (-0.08302, 0.05893, 0.2676), (-0.08302, 0.05893, 0.2676), (-0.08302, 0.05893, 0.2676), (-0.08302, 0.05893, 0.2676), (0.1064, -3.418e-09, -0.02567), (0.1064, -3.418e-09, -0.02567), (0.1064, -3.418e-09, -0.02567), (0.07526, -0.07526, -0.02567), (0.07526, -0.07526, -0.02567), (0.07526, -0.07526, -0.02567), (0.0, -0.1064, -0.02567), (0.0, -0.1064, -0.02567), (0.0, -0.1064, -0.02567), (-0.07526, -0.07526, -0.02567), (-0.07526, -0.07526, -0.02567), (-0.07526, -0.07526, -0.02567), (-0.1064, 0.0, -0.02567), (-0.1064, 0.0, -0.02567), (-0.1064, 0.0, -0.02567), (0.05811, -6.837e-09, 0.147), (0.05811, -6.837e-09, 0.147), (0.05811, -6.837e-09, 0.147), (0.05811, -6.837e-09, 0.147), (-0.0786, 0.06099, 0.09235), (-0.0786, 0.06099, 0.09235), (-0.0786, 0.06099, 0.09235), (-0.0786, 0.06099, 0.09235), (-0.04143, 0.04167, 0.2854), (-0.04143, 0.04167, 0.2854), (-0.04143, 0.04167, 0.2854), (-0.04143, 0.04167, 0.2854), (-0.04143, 0.04167, 0.2854), (-0.1246, 0.04167, 0.265), (-0.1246, 0.04167, 0.265), (-0.1246, 0.04167, 0.265), (-0.1246, 0.04167, 0.265), (-0.1246, 0.04167, 0.265), (0.03465, -0.06099, 0.1376), (0.03465, -0.06099, 0.1376), (0.03465, -0.06099, 0.1376), (0.03465, -0.06099, 0.1376), (-0.02197, -0.08625, 0.115), (-0.02197, -0.08625, 0.115), (-0.02197, -0.08625, 0.115), (-0.02197, -0.08625, 0.115), (-0.0786, -0.06099, 0.09235), (-0.0786, -0.06099, 0.09235), (-0.0786, -0.06099, 0.09235), (-0.0786, -0.06099, 0.09235), (-0.1021, 6.837e-09, 0.08297), (-0.1021, 6.837e-09, 0.08297), (-0.1021, 6.837e-09, 0.08297), (-0.1021, 6.837e-09, 0.08297), (-0.04618, 0.0399, 0.3084), (-0.04618, 0.0399, 0.3084), (-0.04618, 0.0399, 0.3084), (-0.04618, 0.0399, 0.3084), (-0.1261, 0.03577, 0.4174), (-0.1261, 0.03577, 0.4174), (-0.1261, 0.03577, 0.4174), (-0.1261, 0.03577, 0.4174), (-0.0242, 3.418e-09, 0.2611), (-0.0242, 3.418e-09, 0.2611), (-0.0242, 3.418e-09, 0.2611), (-0.0242, 3.418e-09, 0.2611), (-0.1418, 6.837e-09, 0.264), (-0.1418, 6.837e-09, 0.264), (-0.1418, 6.837e-09, 0.264), (-0.1418, 6.837e-09, 0.264), (-0.09171, 0.05058, 0.4076), (-0.09171, 0.05058, 0.4076), (-0.09171, 0.05058, 0.4076), (-0.09171, 0.05058, 0.4076), (0.03361, 0.02834, 0.3156), (0.03361, 0.02834, 0.3156), (0.03361, 0.02834, 0.3156), (0.03361, 0.02834, 0.3156), (-0.04143, -0.04167, 0.2842), (-0.04143, -0.04167, 0.2842), (-0.04143, -0.04167, 0.2842), (-0.04143, -0.04167, 0.2842), (-0.04143, -0.04167, 0.2842), (-0.08302, -0.05893, 0.2676), (-0.08302, -0.05893, 0.2676), (-0.08302, -0.05893, 0.2676), (-0.08302, -0.05893, 0.2676), (-0.1246, -0.04167, 0.265), (-0.1246, -0.04167, 0.265), (-0.1246, -0.04167, 0.265), (-0.1246, -0.04167, 0.265), (0.04093, 0.02959, 0.3007), (0.04093, 0.02959, 0.3007), (0.04093, 0.02959, 0.3007), (0.04093, 0.02959, 0.3007), (-0.05731, 0.03577, 0.3977), (-0.05731, 0.03577, 0.3977), (-0.05731, 0.03577, 0.3977), (-0.05731, 0.03577, 0.3977), (0.03665, 0.0002883, 0.337), (0.03665, 0.0002883, 0.337), (0.03665, 0.0002883, 0.337), (0.03665, 0.0002883, 0.337), (0.05695, 0.0002883, 0.2873), (0.05695, 0.0002883, 0.2873), (0.05695, 0.0002883, 0.2873), (0.05695, 0.0002883, 0.2873), (-0.1261, -0.03577, 0.4174), (-0.1261, -0.03577, 0.4174), (-0.1261, -0.03577, 0.4174), (-0.1261, -0.03577, 0.4174), (-0.0343, 3.418e-09, 0.3368), (-0.0343, 3.418e-09, 0.3368), (-0.0343, 3.418e-09, 0.3368), (-0.0343, 3.418e-09, 0.3368), (0.1062, 0.02319, 0.3426), (0.1062, 0.02319, 0.3426), (0.1062, 0.02319, 0.3426), (0.1062, 0.02319, 0.3426), (0.1006, 0.0005816, 0.3591), (0.1006, 0.0005816, 0.3591), (0.1006, 0.0005816, 0.3591), (0.1006, 0.0005816, 0.3591), (-0.0453, -0.04023, 0.3076), (-0.0453, -0.04023, 0.3076), (-0.0453, -0.04023, 0.3076), (-0.0453, -0.04023, 0.3076), (-0.09171, -0.05058, 0.4076), (-0.09171, -0.05058, 0.4076), (-0.09171, -0.05058, 0.4076), (-0.09171, -0.05058, 0.4076), (0.1169, 0.02419, 0.3346), (0.1169, 0.02419, 0.3346), (0.1169, 0.02419, 0.3346), (0.1169, 0.02419, 0.3346), (-0.04307, 6.837e-09, 0.3937), (-0.04307, 6.837e-09, 0.3937), (-0.04307, 6.837e-09, 0.3937), (-0.04307, 6.837e-09, 0.3937), (0.03436, -0.028, 0.3152), (0.03436, -0.028, 0.3152), (0.03436, -0.028, 0.3152), (0.03436, -0.028, 0.3152), (0.1069, -0.02221, 0.3426), (0.1069, -0.02221, 0.3426), (0.1069, -0.02221, 0.3426), (0.1069, -0.02221, 0.3426), (0.04114, -0.02901, 0.3), (0.04114, -0.02901, 0.3), (0.04114, -0.02901, 0.3), (0.04114, -0.02901, 0.3), (0.1332, 0.0005816, 0.3307), (0.1332, 0.0005816, 0.3307), (0.1332, 0.0005816, 0.3307), (0.1332, 0.0005816, 0.3307), (-0.05731, -0.03577, 0.3977), (-0.05731, -0.03577, 0.3977), (-0.05731, -0.03577, 0.3977), (-0.05731, -0.03577, 0.3977), (0.1173, -0.02303, 0.3341), (0.1173, -0.02303, 0.3341), (0.1173, -0.02303, 0.3341), (0.1173, -0.02303, 0.3341)], [], [(0, 3, 7), (0, 7, 8), (9, 12, 4), (9, 4, 1), (13, 5, 2), (2, 11, 34), (2, 34, 13), (26, 8, 7), (7, 41, 43), (43, 21, 24), (25, 26, 7), (43, 24, 25), (7, 43, 25), (31, 29, 12), (12, 9, 30), (12, 30, 31), (14, 37, 40), (14, 40, 6), (58, 23, 19), (52, 54, 55), (52, 55, 56), (58, 19, 52), (52, 56, 57), (52, 57, 58), (63, 59, 62), (62, 29, 31), (62, 31, 63), (27, 32, 10), (36, 70, 71), (36, 71, 72), (74, 76, 65), (73, 74, 65), (15, 36, 72), (73, 65, 15), (15, 72, 73), (39, 17, 79), (39, 79, 83), (22, 45, 87), (50, 18, 91), (103, 53, 51), (51, 97, 100), (102, 103, 51), (51, 100, 102), (59, 105, 108), (108, 169, 167), (108, 167, 139), (62, 59, 108), (108, 139, 62), (60, 111, 33), (60, 33, 28), (113, 64, 75), (113, 75, 116), (69, 35, 113), (113, 116, 117), (117, 69, 113), (66, 77, 16), (123, 153, 44), (44, 42, 38), (82, 123, 44), (38, 82, 44), (84, 80, 121), (84, 121, 125), (20, 85, 93), (46, 129, 89), (48, 90, 131), (95, 49, 132), (136, 101, 98), (98, 106, 104), (98, 104, 136), (137, 140, 112), (137, 112, 61), (67, 114, 145), (78, 68, 147), (81, 149, 122), (124, 119, 154), (119, 151, 154), (94, 86, 158), (47, 155, 152), (152, 171, 110), (130, 47, 152), (152, 110, 130), (88, 127, 160), (133, 92, 156), (96, 134, 161), (107, 99, 163), (166, 141, 138), (146, 115, 142), (148, 144, 120), (126, 164, 159), (162, 135, 157), (109, 165, 128), (143, 168, 170), (170, 150, 118), (170, 118, 143), (223, 225, 229), (223, 229, 219), (217, 232, 259), (217, 259, 220), (222, 236, 263), (222, 263, 224), (233, 218, 228), (228, 238, 241), (241, 245, 249), (249, 252, 233), (233, 228, 241), (241, 249, 233), (227, 255, 239), (227, 239, 230), (234, 221, 260), (234, 260, 269), (243, 240, 256), (243, 256, 274), (246, 242, 272), (246, 272, 278), (248, 244, 275), (248, 275, 281), (251, 247, 279), (251, 279, 284), (231, 250, 283), (231, 283, 257), (226, 265, 298), (226, 298, 254), (289, 264, 237), (237, 306, 329), (237, 329, 289), (270, 293, 303), (270, 303, 235), (268, 258, 285), (268, 285, 301), (288, 310, 325), (288, 325, 261), (266, 184, 183), (183, 208, 291), (266, 183, 291), (253, 297, 315), (253, 315, 273), (271, 313, 318), (271, 318, 277), (276, 316, 322), (276, 322, 282), (280, 321, 302), (280, 302, 286), (262, 326, 336), (262, 336, 295), (185, 267, 300), (185, 300, 187), (308, 287, 344), (308, 344, 334), (304, 294, 207), (205, 215, 304), (304, 207, 205), (206, 292, 209), (188, 186, 299), (299, 320, 340), (299, 340, 188), (193, 328, 305), (305, 216, 210), (210, 192, 193), (305, 210, 193), (290, 331, 370), (290, 370, 346), (309, 351, 365), (309, 365, 324), (332, 354, 349), (332, 349, 307), (296, 337, 382), (296, 382, 312), (317, 360, 342), (317, 342, 323), (327, 366, 384), (327, 384, 338), (189, 341, 190), (180, 368, 330), (330, 194, 182), (330, 182, 180), (191, 343, 361), (361, 176, 175), (361, 175, 191), (179, 390, 369), (369, 181, 174), (172, 173, 179), (369, 174, 172), (369, 172, 179), (211, 364, 350), (211, 350, 214), (348, 352, 196), (195, 213, 348), (348, 196, 195), (356, 373, 335), (356, 335, 345), (372, 377, 355), (372, 355, 333), (197, 353, 376), (197, 376, 198), (339, 385, 394), (339, 394, 383), (375, 357, 311), (375, 311, 381), (358, 389, 363), (363, 319, 314), (363, 314, 358), (202, 386, 367), (367, 212, 204), (367, 204, 202), (177, 362, 388), (177, 388, 178), (391, 359, 347), (391, 347, 371), (379, 374, 380), (379, 380, 393), (199, 378, 392), (199, 392, 200), (201, 395, 387), (201, 387, 203)])
me_icosphere_002.polygons.foreach_set('use_smooth', [0, 0, 0, 0, 1, 1, 1, 0, 0, 0, 0, 0, 0, 0, 0, 0, 1, 1, 1, 1, 1, 1, 1, 1, 0, 0, 0, 0, 1, 1, 1, 1, 1, 1, 1, 0, 0, 0, 0, 0, 0, 0, 0, 0, 0, 0, 0, 0, 1, 1, 1, 1, 1, 1, 1, 0, 0, 0, 0, 0, 0, 0, 0, 0, 1, 0, 1, 1, 1, 1, 1, 1, 0, 1, 0, 0, 1, 1, 1, 1, 1, 1, 0, 0, 0, 0, 0, 1, 1, 1, 1, 0, 0, 0, 1, 1, 1, 1, 1, 1, 0, 0, 0, 0, 0, 0, 1, 1, 1, 1, 1, 1, 1, 1, 1, 1, 1, 1, 1, 1, 1, 1, 1, 1, 1, 0, 0, 1, 1, 1, 1, 1, 1, 1, 1, 1, 1, 1, 1, 1, 1, 1, 1, 1, 1, 1, 1, 1, 0, 0, 0, 0, 0, 0, 0, 0, 0, 1, 0, 1, 1, 1, 1, 1, 1, 1, 1, 0, 0, 1, 1, 0, 0, 0, 0, 0, 0, 0, 0, 0, 1, 0, 0, 0, 0, 0, 0, 0, 1, 1, 1, 1, 1, 1, 1, 1, 1, 1, 1, 1, 1, 1, 1, 1, 0, 0, 1, 1, 1, 1, 0, 0, 0, 0])
me_icosphere_002.polygons.foreach_set('material_index', [0, 0, 0, 0, 0, 0, 0, 0, 0, 0, 0, 0, 0, 0, 0, 0, 0, 0, 0, 0, 0, 0, 0, 0, 0, 0, 0, 0, 0, 0, 0, 0, 0, 0, 0, 0, 0, 0, 0, 0, 0, 0, 0, 0, 0, 0, 0, 0, 0, 0, 0, 0, 0, 0, 0, 0, 0, 0, 0, 0, 0, 0, 0, 0, 0, 0, 0, 0, 0, 0, 0, 0, 0, 0, 0, 0, 0, 0, 0, 0, 0, 0, 0, 0, 0, 0, 0, 0, 0, 0, 0, 0, 0, 0, 1, 1, 1, 1, 1, 1, 1, 1, 1, 1, 1, 1, 1, 1, 1, 1, 1, 1, 1, 1, 1, 1, 1, 1, 1, 1, 1, 1, 1, 1, 1, 1, 1, 1, 1, 1, 1, 1, 1, 1, 1, 1, 1, 1, 1, 1, 1, 1, 1, 1, 1, 1, 1, 1, 1, 1, 1, 1, 1, 1, 1, 1, 1, 1, 1, 1, 1, 1, 1, 1, 1, 1, 1, 1, 1, 1, 1, 1, 1, 1, 1, 1, 1, 1, 1, 1, 1, 1, 1, 1, 1, 1, 1, 1, 1, 1, 1, 1, 1, 1, 1, 1, 1, 1, 1, 1, 1, 1, 1, 1, 1, 1, 1, 1, 1, 1, 1, 1, 1, 1])
me_icosphere_002.materials.append(mat_leaves_001)
me_icosphere_002.materials.append(mat_tree_001)
me_icosphere_002.update()
me_icosphere_002.normals_split_custom_set([tuple(v) for v in zip(*[iter([0.05197, -0.2334, -0.971, 0.05197, -0.2334, -0.971, 0.05197, -0.2334, -0.971, 0.05196, -0.2334, -0.971, 0.05196, -0.2334, -0.971, 0.05196, -0.2334, -0.971, 0.2371, 0.08024, -0.9682, 0.2371, 0.08024, -0.9682, 0.2371, 0.08024, -0.9682, 0.2371, 0.08024, -0.9682, 0.2371, 0.08024, -0.9682, 0.2371, 0.08024, -0.9682, -0.6282, -0.6801, -0.3779, -0.6282, -0.6801, -0.3779, -0.6282, -0.6801, -0.3779, -0.6282, -0.6801, -0.3779, -0.6282, -0.6801, -0.3779, -0.6282, -0.6801, -0.3779, -0.6282, -0.6801, -0.3779, -0.6282, -0.6801, -0.3779, -0.6282, -0.6801, -0.3779, 0.05198, -0.2334, -0.971, 0.05198, -0.2334, -0.971, 0.05198, -0.2334, -0.971, 0.05197, -0.2334, -0.971, 0.05197, -0.2334, -0.971, 0.05197, -0.2334, -0.971, 0.05197, -0.2334, -0.971, 0.05197, -0.2334, -0.971, 0.05197, -0.2334, -0.971, 0.05197, -0.2334, -0.971, 0.05197, -0.2334, -0.971, 0.05197, -0.2334, -0.971, 0.05198, -0.2334, -0.971, 0.05198, -0.2334, -0.971, 0.05198, -0.2334, -0.971, 0.05197, -0.2334, -0.971, 0.05197, -0.2334, -0.971, 0.05197, -0.2334, -0.971, 0.2371, 0.08025, -0.9682, 0.2371, 0.08025, -0.9682, 0.2371, 0.08025, -0.9682, 0.2371, 0.08025, -0.9682, 0.2371, 0.08025, -0.9682, 0.2371, 0.08025, -0.9682, 0.2371, 0.08025, -0.9682, 0.2371, 0.08025, -0.9682, 0.2371, 0.08025, -0.9682, -0.2214, -0.9641, 0.1464, -0.2214, -0.9641, 0.1464, -0.2214, -0.9641, 0.1464, -0.2214, -0.9641, 0.1464, -0.2214, -0.9641, 0.1464, -0.2214, -0.9641, 0.1464, -0.1194, -0.1882, -0.9748, -0.1194, -0.1882, -0.9748, -0.1194, -0.1882, -0.9748, -0.1194, -0.1882, -0.9748, -0.1194, -0.1882, -0.9748, -0.1194, -0.1882, -0.9748, -0.1194, -0.1882, -0.9748, -0.1194, -0.1882, -0.9748, -0.1194, -0.1882, -0.9748, -0.1194, -0.1882, -0.9748, -0.1194, -0.1882, -0.9748, -0.1194, -0.1882, -0.9748, -0.1194, -0.1882, -0.9748, -0.1194, -0.1882, -0.9748, -0.1194, -0.1882, -0.9748, -0.1194, -0.1882, -0.9748, -0.1194, -0.1882, -0.9748, -0.1194, -0.1882, -0.9748, 0.2371, 0.08025, -0.9682, 0.2371, 0.08025, -0.9682, 0.2371, 0.08025, -0.9682, 0.2371, 0.08025, -0.9682, 0.2371, 0.08025, -0.9682, 0.2371, 0.08025, -0.9682, 0.2371, 0.08025, -0.9682, 0.2371, 0.08025, -0.9682, 0.2371, 0.08025, -0.9682, -0.9635, -0.09171, 0.2517, -0.9635, -0.09171, 0.2517, -0.9635, -0.09171, 0.2517, -0.1285, -0.1906, -0.9732, -0.1285, -0.1906, -0.9732, -0.1285, -0.1906, -0.9732, -0.1285, -0.1906, -0.9732, -0.1285, -0.1906, -0.9732, -0.1285, -0.1906, -0.9732, -0.1285, -0.1906, -0.9732, -0.1285, -0.1906, -0.9732, -0.1285, -0.1906, -0.9732, -0.1285, -0.1906, -0.9732, -0.1285, -0.1906, -0.9732, -0.1285, -0.1906, -0.9732, -0.1285, -0.1906, -0.9732, -0.1285, -0.1906, -0.9732, -0.1285, -0.1906, -0.9732, -0.1285, -0.1906, -0.9732, -0.1285, -0.1906, -0.9732, -0.1285, -0.1906, -0.9732, -0.1285, -0.1906, -0.9732, -0.1285, -0.1906, -0.9732, -0.1285, -0.1906, -0.9732, 0.2544, -0.9051, -0.3407, 0.2544, -0.9051, -0.3407, 0.2544, -0.9051, -0.3407, 0.2544, -0.9051, -0.3407, 0.2544, -0.9051, -0.3407, 0.2544, -0.9051, -0.3407, 0.2704, -0.9039, -0.3315, 0.2704, -0.9039, -0.3315, 0.2704, -0.9039, -0.3315, -0.5497, -0.6215, -0.5582, -0.5497, -0.6215, -0.5582, -0.5497, -0.6215, -0.5582, -0.1626, 0.1517, -0.975, -0.1626, 0.1517, -0.975, -0.1626, 0.1517, -0.975, -0.1626, 0.1517, -0.975, -0.1626, 0.1517, -0.975, -0.1626, 0.1517, -0.975, -0.1626, 0.1517, -0.975, -0.1626, 0.1517, -0.975, -0.1626, 0.1517, -0.975, -0.1626, 0.1517, -0.975, -0.1626, 0.1517, -0.975, -0.1626, 0.1517, -0.975, 0.2371, 0.08008, -0.9682, 0.2371, 0.08008, -0.9682, 0.2371, 0.08008, -0.9682, 0.2371, 0.08025, -0.9682, 0.2371, 0.08025, -0.9682, 0.2371, 0.08025, -0.9682, 0.2371, 0.08025, -0.9682, 0.2371, 0.08025, -0.9682, 0.2371, 0.08025, -0.9682, 0.237, 0.08028, -0.9682, 0.237, 0.08028, -0.9682, 0.237, 0.08028, -0.9682, 0.2371, 0.08025, -0.9682, 0.2371, 0.08025, -0.9682, 0.2371, 0.08025, -0.9682, -0.7829, 0.5669, -0.2562, -0.7829, 0.5669, -0.2562, -0.7829, 0.5669, -0.2562, -0.7829, 0.5669, -0.2562, -0.7829, 0.5669, -0.2562, -0.7829, 0.5669, -0.2562, -0.1662, 0.1493, -0.9747, -0.1662, 0.1493, -0.9747, -0.1662, 0.1493, -0.9747, -0.1662, 0.1493, -0.9747, -0.1662, 0.1493, -0.9747, -0.1662, 0.1493, -0.9747, -0.1662, 0.1493, -0.9747, -0.1662, 0.1493, -0.9747, -0.1662, 0.1493, -0.9747, -0.1662, 0.1493, -0.9747, -0.1662, 0.1493, -0.9747, -0.1662, 0.1493, -0.9747, -0.1662, 0.1493, -0.9747, -0.1662, 0.1493, -0.9747, -0.1662, 0.1493, -0.9747, 0.05021, -0.2395, -0.9696, 0.05021, -0.2395, -0.9696, 0.05021, -0.2395, -0.9696, 0.2371, 0.08025, -0.9682, 0.2371, 0.08025, -0.9682, 0.2371, 0.08025, -0.9682, 0.2371, 0.08025, -0.9682, 0.2371, 0.08025, -0.9682, 0.2371, 0.08025, -0.9682, 0.2371, 0.08025, -0.9682, 0.2371, 0.08025, -0.9682, 0.2371, 0.08025, -0.9682, 0.2371, 0.08025, -0.9682, 0.2371, 0.08025, -0.9682, 0.2371, 0.08025, -0.9682, 0.7539, -0.5558, 0.3504, 0.7539, -0.5558, 0.3504, 0.7539, -0.5558, 0.3504, 0.7539, -0.5558, 0.3504, 0.7539, -0.5558, 0.3504, 0.7539, -0.5558, 0.3504, -0.04419, -0.9963, 0.07405, -0.04419, -0.9963, 0.07405, -0.04419, -0.9963, 0.07405, 0.7754, -0.5363, 0.3334, 0.7754, -0.5363, 0.3334, 0.7754, -0.5363, 0.3334, -0.975, -0.0328, 0.2197, -0.975, -0.0328, 0.2197, -0.975, -0.0328, 0.2197, -0.7846, 0.5633, -0.2591, -0.7846, 0.5633, -0.2591, -0.7846, 0.5633, -0.2591, 0.0898, 0.3105, -0.9463, 0.0898, 0.3105, -0.9463, 0.0898, 0.3105, -0.9463, 0.0898, 0.3105, -0.9463, 0.0898, 0.3105, -0.9463, 0.0898, 0.3105, -0.9463, 0.0898, 0.3105, -0.9463, 0.0898, 0.3105, -0.9463, 0.0898, 0.3105, -0.9463, -0.2729, 0.8947, 0.3536, -0.2729, 0.8947, 0.3536, -0.2729, 0.8947, 0.3536, -0.2729, 0.8947, 0.3536, -0.2729, 0.8947, 0.3536, -0.2729, 0.8947, 0.3536, 0.0898, 0.3105, -0.9463, 0.0898, 0.3105, -0.9463, 0.0898, 0.3105, -0.9463, 0.2397, 0.07584, -0.9679, 0.2397, 0.07584, -0.9679, 0.2397, 0.07584, -0.9679, 0.9558, 0.2058, -0.2099, 0.9558, 0.2058, -0.2099, 0.9558, 0.2058, -0.2099, 0.3029, -0.2217, 0.9269, 0.3029, -0.2217, 0.9269, 0.3029, -0.2217, 0.9269, 0.3029, -0.2217, 0.9269, 0.3029, -0.2217, 0.9269, 0.3029, -0.2217, 0.9269, 0.002223, -0.4486, 0.8937, 0.002223, -0.4486, 0.8937, 0.002223, -0.4486, 0.8937, 0.9555, 0.2127, -0.2043, 0.9555, 0.2127, -0.2043, 0.9555, 0.2127, -0.2043, 0.9555, 0.2127, -0.2043, 0.9555, 0.2127, -0.2043, 0.9555, 0.2127, -0.2043, 0.9555, 0.2127, -0.2043, 0.9555, 0.2127, -0.2043, 0.9555, 0.2127, -0.2043, 0.9555, 0.2127, -0.2043, 0.9555, 0.2127, -0.2043, 0.9555, 0.2127, -0.2043, 0.3016, -0.2566, 0.9182, 0.3016, -0.2566, 0.9182, 0.3016, -0.2566, 0.9182, -0.3347, -0.01868, 0.9422, -0.3347, -0.01868, 0.9422, -0.3347, -0.01868, 0.9422, -0.2751, 0.8932, 0.3557, -0.2751, 0.8932, 0.3557, -0.2751, 0.8932, 0.3557, 0.2266, 0.9612, -0.1574, 0.2266, 0.9612, -0.1574, 0.2266, 0.9612, -0.1574, -0.1029, 0.3817, 0.9186, -0.1029, 0.3817, 0.9186, -0.1029, 0.3817, 0.9186, 0.2266, 0.9612, -0.1574, 0.2266, 0.9612, -0.1574, 0.2266, 0.9612, -0.1574, 0.6301, 0.6757, 0.3825, 0.6301, 0.6757, 0.3825, 0.6301, 0.6757, 0.3825, 0.2617, 0.2997, 0.9174, 0.2617, 0.2997, 0.9174, 0.2617, 0.2997, 0.9174, -0.1023, 0.3724, 0.9224, -0.1023, 0.3724, 0.9224, -0.1023, 0.3724, 0.9224, 0.6301, 0.6757, 0.3826, 0.6301, 0.6757, 0.3826, 0.6301, 0.6757, 0.3826, 0.2665, 0.3051, 0.9143, 0.2665, 0.3051, 0.9143, 0.2665, 0.3051, 0.9143, 0.2666, 0.3051, 0.9143, 0.2666, 0.3051, 0.9143, 0.2666, 0.3051, 0.9143, 0.2666, 0.3051, 0.9143, 0.2666, 0.3051, 0.9143, 0.2666, 0.3051, 0.9143, 0.3578, 0.9171, 0.1757, 0.3598, 0.9161, 0.1771, 0.3673, 0.912, 0.1826, 0.3578, 0.9171, 0.1757, 0.3673, 0.912, 0.1826, 0.3625, 0.9146, 0.1791, -0.4061, 0.9103, 0.07998, -0.4048, 0.9108, 0.08111, -0.4019, 0.9119, 0.08338, -0.4061, 0.9103, 0.07998, -0.4019, 0.9119, 0.08338, -0.4031, 0.9114, 0.08247, 0.2896, 0.9174, 0.2731, 0.2842, 0.9191, 0.273, 0.2832, 0.9194, 0.2729, 0.2896, 0.9174, 0.2731, 0.2832, 0.9194, 0.2729, 0.2873, 0.9181, 0.273, 0.0, 0.0, -1.0, 0.0, 0.0, -1.0, 0.0, 0.0, -1.0, 0.0, 0.0, -1.0, 0.0, 0.0, -1.0, 0.0, 0.0, -1.0, 0.0, 0.0, -1.0, 0.0, 0.0, -1.0, 0.0, 0.0, -1.0, -9.924e-08, 0.0, -1.0, -9.924e-08, 0.0, -1.0, -9.924e-08, 0.0, -1.0, 0.0, 0.0, -1.0, 0.0, 0.0, -1.0, 0.0, 0.0, -1.0, 2.055e-08, 0.0, -1.0, 2.055e-08, 0.0, -1.0, 2.055e-08, 0.0, -1.0, 0.8928, 0.3724, 0.2532, 0.8926, 0.3734, 0.2528, 0.8913, 0.3779, 0.2505, 0.8928, 0.3724, 0.2532, 0.8913, 0.3779, 0.2505, 0.8916, 0.3768, 0.2511, -0.3977, 0.9175, 0.000695, -0.3973, 0.9177, 0.0007049, -0.3973, 0.9177, 0.0007049, -0.3977, 0.9175, 0.000695, -0.3973, 0.9177, 0.0007049, -0.3976, 0.9175, 0.0006949, 0.8906, -0.3779, 0.2531, 0.8911, -0.3769, 0.2527, 0.8934, -0.3726, 0.2511, 0.8906, -0.3779, 0.2531, 0.8934, -0.3726, 0.2511, 0.8929, -0.3735, 0.2514, 0.368, -0.913, 0.176, 0.363, -0.9147, 0.1775, 0.3575, -0.9165, 0.1792, 0.368, -0.913, 0.176, 0.3575, -0.9165, 0.1792, 0.3598, -0.9158, 0.1785, -0.4068, -0.9098, 0.08298, -0.405, -0.9106, 0.08225, -0.402, -0.9121, 0.08098, -0.4068, -0.9098, 0.08298, -0.402, -0.9121, 0.08098, -0.4032, -0.9115, 0.08149, -0.9273, -0.3733, 0.02581, -0.9277, -0.3724, 0.02635, -0.9303, -0.3656, 0.03048, -0.9273, -0.3733, 0.02581, -0.9303, -0.3656, 0.03048, -0.929, -0.3689, 0.02848, -0.9272, 0.3734, 0.03, -0.9277, 0.3721, 0.02898, -0.9301, 0.3664, 0.02442, -0.9272, 0.3734, 0.03, -0.9301, 0.3664, 0.02442, -0.9291, 0.3689, 0.02639, 0.8201, 0.2503, 0.5145, 0.82, 0.2506, 0.5146, 0.82, 0.2506, 0.5146, 0.8201, 0.2503, 0.5145, 0.82, 0.2506, 0.5146, 0.8201, 0.2504, 0.5146, 0.3895, 0.9166, 0.0905, 0.39, 0.9164, 0.09032, 0.3894, 0.9166, 0.0907, 0.3894, 0.9166, 0.0907, 0.3912, 0.9159, 0.08968, 0.3915, 0.9158, 0.08946, 0.3894, 0.9166, 0.0907, 0.3915, 0.9158, 0.08946, 0.3895, 0.9166, 0.0905, -0.3877, 0.9212, 0.03189, -0.3877, 0.9212, 0.03189, -0.3877, 0.9212, 0.03189, -0.3848, 0.9225, 0.03113, -0.3848, 0.9225, 0.03113, -0.3848, 0.9225, 0.03113, -0.9077, 0.3709, -0.1965, -0.9005, 0.3864, -0.1994, -0.9005, 0.3865, -0.1992, -0.9077, 0.3709, -0.1965, -0.9005, 0.3865, -0.1992, -0.9076, 0.3708, -0.1968, 0.1273, 0.9843, 0.1225, 0.1269, 0.985, 0.1172, 0.1268, 0.9851, 0.1164, 0.1273, 0.9843, 0.1225, 0.1268, 0.9851, 0.1164, 0.1272, 0.9844, 0.1216, -0.9288, 0.3705, 0.005274, -0.9288, 0.3705, 0.005274, -0.9288, 0.3705, 0.005274, -0.9288, 0.3705, 0.005274, -0.9288, 0.3705, 0.005255, -0.9288, 0.3705, 0.005272, -0.9288, 0.3705, 0.005274, -0.9288, 0.3705, 0.005274, -0.9288, 0.3705, 0.005272, 0.8178, -0.2555, 0.5157, 0.8178, -0.2553, 0.5158, 0.8178, -0.2552, 0.5158, 0.8178, -0.2555, 0.5157, 0.8178, -0.2552, 0.5158, 0.8178, -0.2554, 0.5158, 0.2864, -0.9182, 0.2738, 0.288, -0.9172, 0.2752, 0.2883, -0.917, 0.2755, 0.2864, -0.9182, 0.2738, 0.2883, -0.917, 0.2755, 0.2868, -0.9179, 0.2742, -0.3973, -0.9177, 0.0008679, -0.3976, -0.9176, 0.0006352, -0.3976, -0.9175, 0.0005902, -0.3973, -0.9177, 0.0008679, -0.3976, -0.9175, 0.0005902, -0.3974, -0.9177, 0.0007963, -0.9016, -0.3861, -0.1951, -0.9064, -0.371, -0.2022, -0.9064, -0.3709, -0.2023, -0.9016, -0.3861, -0.1951, -0.9064, -0.3709, -0.2023, -0.9016, -0.3861, -0.1951, 0.2445, 0.5435, -0.8031, 0.2434, 0.5409, -0.8051, 0.2431, 0.5402, -0.8057, 0.2445, 0.5435, -0.8031, 0.2431, 0.5402, -0.8057, 0.2439, 0.5419, -0.8043, -0.9242, 0.3818, 0.00876, -0.9242, 0.3818, 0.00876, -0.9242, 0.3818, 0.00876, -0.9242, 0.3818, 0.00876, -0.9242, 0.3818, 0.00876, -0.9242, 0.3818, 0.00876, 0.005009, 0.5921, 0.8058, 0.004841, 0.5924, 0.8056, 0.004704, 0.5926, 0.8055, 0.005009, 0.5921, 0.8058, 0.004704, 0.5926, 0.8055, 0.004946, 0.5922, 0.8058, -0.368, 0.9239, 0.1052, -0.368, 0.9239, 0.1052, -0.368, 0.9239, 0.1052, -0.3679, 0.9239, 0.1052, -0.3679, 0.9239, 0.1052, -0.3679, 0.9239, 0.1052, -0.3679, 0.9239, 0.1052, -0.3679, 0.9239, 0.1052, -0.3679, 0.9239, 0.1052, -0.8883, 0.3827, 0.2539, -0.8883, 0.3827, 0.2539, -0.8883, 0.3827, 0.2539, -0.9287, -0.3708, 0.008802, -0.9287, -0.3708, 0.008802, -0.9287, -0.3708, 0.008802, -0.9242, -0.3819, 0.005761, -0.9242, -0.3819, 0.005761, -0.9242, -0.3819, 0.005761, -0.9287, -0.3708, 0.008802, -0.9287, -0.3708, 0.008802, -0.9287, -0.3708, 0.008802, 0.3679, 0.9239, -0.1052, 0.3679, 0.9239, -0.1052, 0.3679, 0.9239, -0.1052, 0.3679, 0.9239, -0.1052, 0.3679, 0.9239, -0.1052, 0.3679, 0.9239, -0.1052, 0.3679, 0.9239, -0.1052, 0.3679, 0.9239, -0.1052, 0.3679, 0.9239, -0.1052, 0.3681, 0.9238, -0.1055, 0.3681, 0.9238, -0.1055, 0.3681, 0.9238, -0.1055, 0.9229, 0.3606, 0.135, 0.9219, 0.3628, 0.136, 0.9215, 0.3637, 0.1364, 0.9229, 0.3606, 0.135, 0.9215, 0.3637, 0.1364, 0.9224, 0.3616, 0.1355, 0.02304, 0.993, 0.1161, 0.02313, 0.993, 0.1157, 0.02314, 0.993, 0.1156, 0.02304, 0.993, 0.1161, 0.02314, 0.993, 0.1156, 0.02305, 0.993, 0.116, -0.2551, 0.5879, 0.7677, -0.2552, 0.5883, 0.7673, -0.2553, 0.5884, 0.7672, -0.2551, 0.5879, 0.7677, -0.2553, 0.5884, 0.7672, -0.2552, 0.5881, 0.7675, 0.248, -0.5282, -0.8121, 0.2504, -0.5248, -0.8136, 0.2509, -0.524, -0.8139, 0.248, -0.5282, -0.8121, 0.2509, -0.524, -0.8139, 0.2492, -0.5264, -0.8129, -0.388, -0.9211, 0.03085, -0.388, -0.9211, 0.03085, -0.388, -0.9211, 0.03085, -0.3848, -0.9224, 0.03197, -0.3848, -0.9224, 0.03197, -0.3848, -0.9224, 0.03197, 0.4054, 0.4995, -0.7656, 0.4054, 0.4986, -0.7662, 0.4053, 0.4983, -0.7664, 0.4054, 0.4995, -0.7656, 0.4053, 0.4983, -0.7664, 0.4054, 0.4991, -0.7658, -0.8883, -0.3827, 0.2539, -0.8883, -0.3827, 0.2539, -0.8883, -0.3827, 0.2539, 0.8883, 0.3827, -0.2539, 0.8883, 0.3827, -0.2539, 0.8883, 0.3827, -0.2539, 0.8883, 0.3827, -0.2539, 0.8883, 0.3827, -0.2539, 0.8883, 0.3827, -0.2539, 0.8883, 0.3827, -0.2539, 0.8883, 0.3827, -0.2539, 0.8883, 0.3827, -0.2539, -0.3679, -0.9239, 0.1052, -0.3679, -0.9239, 0.1052, -0.3679, -0.9239, 0.1052, -0.3679, -0.9239, 0.1052, -0.3679, -0.9239, 0.1052, -0.3679, -0.9239, 0.1052, -0.3679, -0.9239, 0.1052, -0.3679, -0.9239, 0.1052, -0.3679, -0.9239, 0.1052, 0.8883, -0.3827, -0.2539, 0.8883, -0.3827, -0.2539, 0.8883, -0.3827, -0.2539, 0.8883, -0.3827, -0.2539, 0.8883, -0.3827, -0.2539, 0.8883, -0.3827, -0.2539, 0.8883, -0.3827, -0.2539, 0.8883, -0.3827, -0.2539, 0.8883, -0.3827, -0.2538, 0.8883, -0.3827, -0.2539, 0.8883, -0.3827, -0.2539, 0.8883, -0.3827, -0.2539, 0.8883, -0.3827, -0.2539, 0.8883, -0.3827, -0.2539, 0.8883, -0.3827, -0.2539, -0.05095, 0.9971, 0.05697, -0.05095, 0.9971, 0.05697, -0.05095, 0.9971, 0.05697, -0.05095, 0.9971, 0.05697, -0.05095, 0.9971, 0.05697, -0.05095, 0.9971, 0.05697, -0.6318, 0.5533, 0.5429, -0.6318, 0.5533, 0.5429, -0.6318, 0.5533, 0.5429, -0.6318, 0.5533, 0.5429, -0.6318, 0.5533, 0.5429, -0.6318, 0.5533, 0.5429, -0.6318, 0.5533, 0.5429, -0.6318, 0.5533, 0.5429, -0.6318, 0.5533, 0.5429, 0.005941, -0.5958, 0.8031, 0.008712, -0.5994, 0.8004, 0.00979, -0.6008, 0.7993, 0.005941, -0.5958, 0.8031, 0.00979, -0.6008, 0.7993, 0.007767, -0.5982, 0.8013, -0.2502, -0.595, 0.7638, -0.2511, -0.5939, 0.7644, -0.2513, -0.5935, 0.7646, -0.2502, -0.595, 0.7638, -0.2513, -0.5935, 0.7646, -0.2505, -0.5945, 0.764, -0.6232, -0.5646, 0.5411, -0.6232, -0.5646, 0.5411, -0.6232, -0.5646, 0.5411, -0.6232, -0.5646, 0.5411, -0.6232, -0.5646, 0.5411, -0.6233, -0.5646, 0.5411, 0.4136, -0.4806, -0.7733, 0.4126, -0.4823, -0.7728, 0.4124, -0.4826, -0.7727, 0.4136, -0.4806, -0.7733, 0.4124, -0.4826, -0.7727, 0.4134, -0.481, -0.7731, 0.1368, -0.9855, 0.1005, 0.1369, -0.9855, 0.1003, 0.1369, -0.9855, 0.1002, 0.1368, -0.9855, 0.1005, 0.1369, -0.9855, 0.1002, 0.1368, -0.9855, 0.1005, 0.3853, -0.9184, 0.08922, 0.3859, -0.9182, 0.08936, 0.3865, -0.9179, 0.08958, 0.3865, -0.9179, 0.08958, 0.3841, -0.919, 0.08904, 0.3825, -0.9197, 0.08829, 0.3865, -0.9179, 0.08958, 0.3825, -0.9197, 0.08829, 0.3853, -0.9184, 0.08922, 0.6509, 0.5394, -0.5342, 0.6509, 0.5394, -0.5342, 0.6509, 0.5394, -0.5342, 0.6509, 0.5394, -0.5342, 0.6509, 0.5394, -0.5342, 0.6509, 0.5394, -0.5342, 0.6509, 0.5394, -0.5342, 0.6509, 0.5394, -0.5342, 0.6509, 0.5394, -0.5342, 0.3679, -0.9239, -0.1052, 0.3679, -0.9239, -0.1052, 0.3679, -0.9239, -0.1052, 0.3679, -0.9239, -0.1052, 0.3679, -0.9239, -0.1052, 0.3679, -0.9239, -0.1052, 0.9229, -0.3595, 0.1375, 0.926, -0.3486, 0.145, 0.9262, -0.348, 0.1455, 0.9229, -0.3595, 0.1375, 0.9262, -0.348, 0.1455, 0.9232, -0.3587, 0.1381, 0.03706, -0.9942, 0.1014, 0.03511, -0.9939, 0.1044, 0.03487, -0.9939, 0.1048, 0.03706, -0.9942, 0.1014, 0.03487, -0.9939, 0.1048, 0.03689, -0.9941, 0.1017, -0.03482, -0.998, 0.0533, -0.03482, -0.998, 0.0533, -0.03482, -0.998, 0.0533, -0.03482, -0.998, 0.0533, -0.03482, -0.998, 0.0533, -0.03482, -0.998, 0.0533, 0.6612, -0.5235, -0.5374, 0.6612, -0.5235, -0.5374, 0.6612, -0.5235, -0.5374, 0.6612, -0.5235, -0.5374, 0.6612, -0.5235, -0.5374, 0.6612, -0.5235, -0.5374])] * 3)])
me_icosphere_004 = bpy.data.meshes.new('Icosphere.004')
me_icosphere_004.from_pydata([(0.2051, 0.1629, 1.112), (0.2051, 0.1629, 1.112), (0.2051, 0.1629, 1.112), (0.2051, 0.1629, 1.112), (0.2051, 0.1629, 1.112), (0.8085, 1.078, 1.645), (0.8085, 1.078, 1.645), (0.8085, 1.078, 1.645), (0.8085, 1.078, 1.645), (0.07294, 0.4272, 1.518), (0.07294, 0.4272, 1.518), (0.07294, 0.4272, 1.518), (0.07294, 0.4272, 1.518), (0.07294, 0.4272, 1.518), (-0.4292, -0.09491, 0.8851), (-0.4292, -0.09491, 0.8851), (-0.4292, -0.09491, 0.8851), (-0.4292, -0.09491, 0.8851), (-0.4292, -0.09491, 0.8851), (0.551, 0.4272, 0.8603), (0.551, 0.4272, 0.8603), (0.551, 0.4272, 0.8603), (0.551, 0.4272, 0.8603), (0.551, 0.4272, 0.8603), (0.3372, 0.8548, 1.518), (0.3372, 0.8548, 1.518), (0.3372, 0.8548, 1.518), (0.3372, 0.8548, 1.518), (0.3372, 0.8548, 1.518), (-0.1337, -0.09491, 0.4784), (-0.1337, -0.09491, 0.4784), (-0.1337, -0.09491, 0.4784), (-0.1337, -0.09491, 0.4784), (-0.1337, -0.09491, 0.4784), (-0.3475, 0.3327, 1.136), (-0.3475, 0.3327, 1.136), (-0.3475, 0.3327, 1.136), (-0.3475, 0.3327, 1.136), (-0.3475, 0.3327, 1.136), (0.6327, 0.8548, 1.112), (0.6327, 0.8548, 1.112), (0.6327, 0.8548, 1.112), (0.6327, 0.8548, 1.112), (0.6327, 0.8548, 1.112), (-0.3914, 0.2218, 0.5856), (-0.3914, 0.2218, 0.5856), (-0.3914, 0.2218, 0.5856), (-0.3914, 0.2218, 0.5856), (-0.3914, 0.2218, 0.5856), (0.1306, 0.3327, 0.4784), (0.1306, 0.3327, 0.4784), (0.1306, 0.3327, 0.4784), (0.1306, 0.3327, 0.4784), (0.1306, 0.3327, 0.4784), (-0.009311, 0.1237, 0.4993), (-0.009311, 0.1237, 0.4993), (0.01757, 0.1479, 0.5117), (0.02979, 0.1774, 0.5065), (0.02271, 0.1763, 0.5003), (0.02271, 0.1763, 0.5003), (-0.001574, 0.597, 0.8851), (-0.001574, 0.597, 0.8851), (-0.001574, 0.597, 0.8851), (-0.001574, 0.597, 0.8851), (-0.001574, 0.597, 0.8851), (0.009981, 0.1975, 0.506), (-0.02805, 0.2003, 0.5145), (-0.06602, 0.1775, 0.5194), (-0.08187, 0.1421, 0.5176), (-0.06634, 0.1147, 0.51), (-0.02834, 0.1118, 0.5015), (-0.009311, 0.1237, 0.4993), (0.01757, 0.1479, 0.5117), (0.01757, 0.1479, 0.5117), (0.02979, 0.1774, 0.5065), (0.02979, 0.1774, 0.5065), (0.02271, 0.1763, 0.5003), (0.009981, 0.1975, 0.506), (0.009981, 0.1975, 0.506), (-0.02805, 0.2003, 0.5145), (-0.02805, 0.2003, 0.5145), (-0.06602, 0.1775, 0.5194), (-0.06602, 0.1775, 0.5194), (-0.08187, 0.1421, 0.5176), (-0.08187, 0.1421, 0.5176), (-0.06634, 0.1147, 0.51), (-0.06634, 0.1147, 0.51), (-0.02834, 0.1118, 0.5015), (-0.02834, 0.1118, 0.5015), (-0.003396, 0.1071, -0.01155), (-0.003396, 0.1071, -0.01155), (-0.003396, 0.1071, -0.01155), (-0.02537, 0.08688, 0.1291), (-0.02537, 0.08688, 0.1291), (-0.02537, 0.08688, 0.1291), (-0.02537, 0.08688, 0.1291), (0.03126, 0.06162, 0.1518), (0.03126, 0.06162, 0.1518), (0.03126, 0.06162, 0.1518), (0.03126, 0.06162, 0.1518), (0.07186, 0.0759, -0.01155), (0.07186, 0.0759, -0.01155), (0.07186, 0.0759, -0.01155), (-0.07866, 0.0759, -0.01155), (-0.07866, 0.0759, -0.01155), (-0.07866, 0.0759, -0.01155), (-0.0795, 0.07703, 0.2893), (-0.0795, 0.07703, 0.2893), (-0.0795, 0.07703, 0.2893), (-0.0795, 0.07703, 0.2893), (0.103, 0.0006364, -0.01155), (0.103, 0.0006364, -0.01155), (0.103, 0.0006364, -0.01155), (0.07186, -0.07462, -0.01155), (0.07186, -0.07462, -0.01155), (0.07186, -0.07462, -0.01155), (-0.003396, -0.1058, -0.01155), (-0.003396, -0.1058, -0.01155), (-0.003396, -0.1058, -0.01155), (-0.07866, -0.07462, -0.01155), (-0.07866, -0.07462, -0.01155), (-0.07866, -0.07462, -0.01155), (-0.1098, 0.0006364, -0.01155), (-0.1098, 0.0006364, -0.01155), (-0.1098, 0.0006364, -0.01155), (0.05538, 0.002323, 0.1619), (0.05538, 0.002323, 0.1619), (0.05538, 0.002323, 0.1619), (0.05538, 0.002323, 0.1619), (-0.08199, 0.06162, 0.1065), (-0.08199, 0.06162, 0.1065), (-0.08199, 0.06162, 0.1065), (-0.08199, 0.06162, 0.1065), (-0.0289, 0.08255, 0.317), (-0.0289, 0.08255, 0.317), (-0.0289, 0.08255, 0.317), (-0.0289, 0.08255, 0.317), (-0.1238, 0.05298, 0.2838), (-0.1238, 0.05298, 0.2838), (-0.1238, 0.05298, 0.2838), (-0.1238, 0.05298, 0.2838), (0.03172, -0.05919, 0.1523), (0.03172, -0.05919, 0.1523), (0.03172, -0.05919, 0.1523), (0.03172, -0.05919, 0.1523), (-0.02537, -0.08561, 0.1291), (-0.02537, -0.08561, 0.1291), (-0.02537, -0.08561, 0.1291), (-0.02537, -0.08561, 0.1291), (-0.08199, -0.06035, 0.1065), (-0.08199, -0.06035, 0.1065), (-0.08199, -0.06035, 0.1065), (-0.08199, -0.06035, 0.1065), (-0.1054, 0.0006364, 0.09709), (-0.1054, 0.0006364, 0.09709), (-0.1054, 0.0006364, 0.09709), (-0.1054, 0.0006364, 0.09709), (-0.04912, 0.1674, 0.4721), (-0.04912, 0.1674, 0.4721), (-0.04912, 0.1674, 0.4721), (-0.04912, 0.1674, 0.4721), (-0.08565, 0.1472, 0.4796), (-0.08565, 0.1472, 0.4796), (-0.08565, 0.1472, 0.4796), (-0.08565, 0.1472, 0.4796), (-0.00774, 0.0508, 0.3161), (-0.00774, 0.0508, 0.3161), (-0.00774, 0.0508, 0.3161), (-0.00774, 0.0508, 0.3161), (-0.1408, 0.01191, 0.283), (-0.1408, 0.01191, 0.283), (-0.1408, 0.01191, 0.283), (-0.1408, 0.01191, 0.283), (-0.008776, 0.1676, 0.4688), (-0.008776, 0.1676, 0.4688), (-0.008776, 0.1676, 0.4688), (-0.008776, 0.1676, 0.4688), (-0.09722, 0.1182, 0.4866), (-0.09722, 0.1182, 0.4866), (-0.09722, 0.1182, 0.4866), (-0.09722, 0.1182, 0.4866), (-0.02293, 0.01428, 0.3223), (-0.02293, 0.01428, 0.3223), (-0.02293, 0.01428, 0.3223), (-0.02293, 0.01428, 0.3223), (-0.07314, -0.02476, 0.2963), (-0.07314, -0.02476, 0.2963), (-0.07314, -0.02476, 0.2963), (-0.07314, -0.02476, 0.2963), (-0.1203, -0.02169, 0.2876), (-0.1203, -0.02169, 0.2876), (-0.1203, -0.02169, 0.2876), (-0.1203, -0.02169, 0.2876), (0.01206, 0.1485, 0.472), (0.01206, 0.1485, 0.472), (0.01206, 0.1485, 0.472), (0.01206, 0.1485, 0.472), (-0.07676, 0.0981, 0.4893), (-0.07676, 0.0981, 0.4893), (-0.07676, 0.0981, 0.4893), (-0.07676, 0.0981, 0.4893), (0.0009297, 0.1206, 0.4794), (0.0009297, 0.1206, 0.4794), (0.0009297, 0.1206, 0.4794), (0.0009297, 0.1206, 0.4794), (-0.03597, 0.09944, 0.4865), (-0.03597, 0.09944, 0.4865), (-0.03597, 0.09944, 0.4865), (-0.03597, 0.09944, 0.4865)], [(23, 43)], [(3, 5, 12), (1, 10, 18), (7, 4, 21), (13, 6, 26), (0, 17, 30), (16, 9, 35), (2, 32, 19), (11, 24, 37), (8, 42, 28), (29, 15, 45), (14, 34, 44), (22, 53, 41), (20, 33, 55), (20, 55, 56), (59, 51, 20), (20, 56, 57), (20, 57, 59), (38, 25, 62), (27, 40, 64), (49, 58, 65), (49, 65, 66), (70, 54, 31), (69, 70, 31), (47, 49, 66), (47, 66, 67), (69, 31, 47), (47, 67, 68), (47, 68, 69), (46, 36, 60), (39, 52, 63), (50, 48, 61), (95, 97, 101), (95, 101, 91), (89, 104, 131), (89, 131, 92), (94, 108, 133), (94, 133, 96), (105, 90, 100), (100, 110, 113), (113, 117, 121), (121, 124, 105), (105, 100, 113), (113, 121, 105), (99, 127, 111), (99, 111, 102), (106, 93, 132), (106, 132, 139), (115, 112, 128), (115, 128, 144), (118, 114, 142), (118, 142, 148), (120, 116, 145), (120, 145, 151), (123, 119, 149), (123, 149, 154), (103, 122, 153), (103, 153, 129), (98, 135, 166), (98, 166, 126), (109, 160, 174), (109, 174, 134), (140, 163, 157), (140, 157, 107), (138, 130, 155), (138, 155, 171), (161, 137, 169), (161, 169, 177), (125, 165, 183), (125, 183, 143), (141, 181, 187), (141, 187, 147), (146, 185, 191), (146, 191, 152), (150, 190, 172), (150, 172, 156), (136, 176, 196), (136, 196, 168), (77, 173, 159), (77, 159, 80), (79, 158, 164), (79, 164, 82), (81, 162, 179), (81, 179, 83), (178, 170, 189), (178, 189, 197), (74, 193, 175), (175, 78, 76), (175, 76, 74), (84, 180, 198), (84, 198, 85), (167, 195, 204), (167, 204, 184), (182, 202, 208), (182, 208, 188), (186, 205, 199), (186, 199, 192), (73, 203, 194), (73, 194, 75), (86, 200, 206), (86, 206, 87), (88, 207, 201), (201, 72, 71), (201, 71, 88)])
me_icosphere_004.polygons.foreach_set('use_smooth', [0, 0, 0, 0, 0, 1, 0, 0, 1, 1, 1, 1, 0, 0, 0, 0, 0, 0, 0, 0, 0, 0, 0, 0, 0, 0, 0, 0, 0, 0, 0, 1, 1, 1, 1, 1, 1, 0, 0, 0, 0, 0, 0, 1, 1, 1, 1, 1, 1, 1, 1, 1, 1, 1, 1, 1, 1, 1, 1, 1, 1, 0, 0, 1, 1, 1, 1, 1, 1, 1, 1, 1, 1, 1, 1, 1, 1, 0, 0, 0, 0, 0, 0, 1, 1, 0, 0, 0, 0, 0, 1, 0, 1, 1, 0, 0, 0, 0, 0, 0, 0, 0, 0])
me_icosphere_004.polygons.foreach_set('material_index', [0, 0, 0, 0, 0, 0, 0, 0, 0, 0, 0, 0, 0, 0, 0, 0, 0, 0, 0, 0, 0, 0, 0, 0, 0, 0, 0, 0, 0, 0, 0, 1, 1, 1, 1, 1, 1, 1, 1, 1, 1, 1, 1, 1, 1, 1, 1, 1, 1, 1, 1, 1, 1, 1, 1, 1, 1, 1, 1, 1, 1, 1, 1, 1, 1, 1, 1, 1, 1, 1, 1, 1, 1, 1, 1, 1, 1, 1, 1, 1, 1, 1, 1, 1, 1, 1, 1, 1, 1, 1, 1, 1, 1, 1, 1, 1, 1, 1, 1, 1, 1, 1, 1])
me_icosphere_004.materials.append(mat_leaves_002)
me_icosphere_004.materials.append(mat_tree_002)
me_icosphere_004.update()
me_icosphere_004.normals_split_custom_set([tuple(v) for v in zip(*[iter([0.4798, -0.6562, 0.5823, 0.4798, -0.6562, 0.5823, 0.4798, -0.6562, 0.5823, 0.1269, -0.8124, 0.5692, 0.1269, -0.8124, 0.5692, 0.1269, -0.8124, 0.5692, 0.707, -0.6409, 0.2992, 0.707, -0.6409, 0.2992, 0.707, -0.6409, 0.2992, -0.3476, 0.2149, 0.9127, -0.3476, 0.2149, 0.9127, -0.3476, 0.2149, 0.9127, 0.2998, -0.9288, 0.2178, 0.2998, -0.9288, 0.2178, 0.2998, -0.9288, 0.2178, -0.5971, -0.3187, 0.7362, -0.5971, -0.3187, 0.7362, -0.5971, -0.3187, 0.7362, 0.6067, -0.795, -0.000909, 0.6067, -0.795, -0.000909, 0.6067, -0.795, -0.000909, -0.6622, 0.4092, 0.6277, -0.6622, 0.4092, 0.6277, -0.6622, 0.4092, 0.6277, -0.3554, 0.8983, -0.2582, -0.3554, 0.8983, -0.2582, -0.3554, 0.8983, -0.2582, -0.7352, -0.4174, -0.5342, -0.7352, -0.4174, -0.5342, -0.7352, -0.4174, -0.5342, -0.9858, 0.1612, 0.0461, -0.9858, 0.1612, 0.0461, -0.9858, 0.1612, 0.0461, 0.5971, 0.3187, -0.7362, 0.5971, 0.3187, -0.7362, 0.5971, 0.3187, -0.7362, 0.6235, -0.2851, -0.728, 0.6235, -0.2851, -0.728, 0.6235, -0.2851, -0.728, 0.6344, -0.3533, -0.6876, 0.6344, -0.3533, -0.6876, 0.6344, -0.3533, -0.6876, 0.6358, -0.5185, -0.5717, 0.6358, -0.5185, -0.5717, 0.6358, -0.5185, -0.5717, 0.6373, -0.3817, -0.6694, 0.6373, -0.3817, -0.6694, 0.6373, -0.3817, -0.6694, 0.6383, -0.4023, -0.6563, 0.6383, -0.4023, -0.6563, 0.6383, -0.4023, -0.6563, -0.6066, 0.795, 0.0009017, -0.6066, 0.795, 0.0009017, -0.6066, 0.795, 0.0009017, -0.2998, 0.9288, -0.2178, -0.2998, 0.9288, -0.2178, -0.2998, 0.9288, -0.2178, -0.3015, 0.0749, -0.9505, -0.3015, 0.0749, -0.9505, -0.3015, 0.0749, -0.9505, -0.2196, -0.003268, -0.9756, -0.2196, -0.003268, -0.9756, -0.2196, -0.003268, -0.9756, -0.2515, 0.233, -0.9394, -0.2515, 0.233, -0.9394, -0.2515, 0.233, -0.9394, -0.2006, 0.209, -0.9571, -0.2006, 0.209, -0.9571, -0.2006, 0.209, -0.9571, -0.1939, -0.03541, -0.9804, -0.1939, -0.03541, -0.9804, -0.1939, -0.03541, -0.9804, -0.1853, 0.09946, -0.9776, -0.1853, 0.09946, -0.9776, -0.1853, 0.09946, -0.9776, -0.1597, 0.1974, -0.9672, -0.1597, 0.1974, -0.9672, -0.1597, 0.1974, -0.9672, -0.1804, 0.1316, -0.9748, -0.1804, 0.1316, -0.9748, -0.1804, 0.1316, -0.9748, -0.1695, 0.1703, -0.9707, -0.1695, 0.1703, -0.9707, -0.1695, 0.1703, -0.9707, -0.6489, 0.7542, -0.1001, -0.6489, 0.7542, -0.1001, -0.6489, 0.7542, -0.1001, -0.1269, 0.8124, -0.5691, -0.1269, 0.8124, -0.5691, -0.1269, 0.8124, -0.5691, -0.2817, 0.7601, -0.5855, -0.2817, 0.7601, -0.5855, -0.2817, 0.7601, -0.5855, 0.3578, 0.9171, 0.1757, 0.3598, 0.9161, 0.1771, 0.3673, 0.912, 0.1826, 0.3578, 0.9171, 0.1757, 0.3673, 0.912, 0.1826, 0.3625, 0.9146, 0.1791, -0.4061, 0.9103, 0.07998, -0.4048, 0.9108, 0.08111, -0.4019, 0.9119, 0.08338, -0.4061, 0.9103, 0.07998, -0.4019, 0.9119, 0.08338, -0.4031, 0.9114, 0.08247, 0.297, 0.9545, 0.02759, -0.1021, 0.9945, 0.02285, 0.01748, 0.9996, 0.02337, 0.297, 0.9545, 0.02759, 0.01748, 0.9996, 0.02337, 0.3867, 0.9217, 0.02857, 0.0, 0.0, -1.0, 0.0, 0.0, -1.0, 0.0, 0.0, -1.0, 0.0, 0.0, -1.0, 0.0, 0.0, -1.0, 0.0, 0.0, -1.0, 0.0, 0.0, -1.0, 0.0, 0.0, -1.0, 0.0, 0.0, -1.0, 4.962e-08, 0.0, -1.0, 4.962e-08, 0.0, -1.0, 4.962e-08, 0.0, -1.0, 1.028e-08, 0.0, -1.0, 1.028e-08, 0.0, -1.0, 1.028e-08, 0.0, -1.0, -2.055e-08, 0.0, -1.0, -2.055e-08, 0.0, -1.0, -2.055e-08, 0.0, -1.0, 0.8886, 0.3872, 0.2459, 0.8868, 0.3933, 0.2429, 0.89, 0.3826, 0.2482, 0.8886, 0.3872, 0.2459, 0.89, 0.3826, 0.2482, 0.8916, 0.3768, 0.2511, -0.4611, 0.8846, -0.06965, -0.3717, 0.9255, -0.07273, -0.3928, 0.9168, -0.07145, -0.4611, 0.8846, -0.06965, -0.3928, 0.9168, -0.07145, -0.4833, 0.8728, -0.06799, 0.8907, -0.378, 0.2523, 0.8913, -0.3769, 0.2519, 0.8934, -0.3731, 0.2504, 0.8907, -0.378, 0.2523, 0.8934, -0.3731, 0.2504, 0.8928, -0.3741, 0.2509, 0.3704, -0.9113, 0.1799, 0.3627, -0.9139, 0.1822, 0.3652, -0.9131, 0.1815, 0.3704, -0.9113, 0.1799, 0.3652, -0.9131, 0.1815, 0.3715, -0.9109, 0.1797, -0.4068, -0.9098, 0.08298, -0.405, -0.9106, 0.08227, -0.402, -0.9121, 0.08098, -0.4068, -0.9098, 0.08298, -0.402, -0.9121, 0.08098, -0.4032, -0.9115, 0.08149, -0.9273, -0.3733, 0.02581, -0.9277, -0.3724, 0.02635, -0.9303, -0.3656, 0.03048, -0.9273, -0.3733, 0.02581, -0.9303, -0.3656, 0.03048, -0.929, -0.3689, 0.02848, -0.9272, 0.3734, 0.03, -0.9277, 0.3721, 0.02898, -0.9301, 0.3664, 0.02442, -0.9272, 0.3734, 0.03, -0.9301, 0.3664, 0.02442, -0.9291, 0.3689, 0.02642, 0.8884, 0.3963, 0.2317, 0.778, 0.5847, 0.2301, 0.8061, 0.5431, 0.235, 0.8884, 0.3963, 0.2317, 0.8061, 0.5431, 0.235, 0.9031, 0.3605, 0.2333, 0.1559, 0.8576, -0.4902, -0.07693, 0.9012, -0.4266, -0.03273, 0.8942, -0.4464, 0.1559, 0.8576, -0.4902, -0.03273, 0.8942, -0.4464, 0.2145, 0.8357, -0.5056, -0.5082, 0.8106, -0.291, -0.5082, 0.8106, -0.291, -0.5082, 0.8106, -0.291, -0.4138, 0.8415, -0.3473, -0.4138, 0.8415, -0.3473, -0.4138, 0.8415, -0.3473, -0.9087, 0.3704, -0.1927, -0.9014, 0.3861, -0.196, -0.9015, 0.3862, -0.1954, -0.9087, 0.3704, -0.1927, -0.9015, 0.3862, -0.1954, -0.9087, 0.3704, -0.1927, -0.9262, 0.377, 0.0001507, -0.9265, 0.3763, -0.001646, -0.9262, 0.377, 0.0001595, -0.9262, 0.377, 0.0001507, -0.9262, 0.377, 0.0001595, -0.9259, 0.3778, 0.001818, 0.8298, -0.3511, 0.4337, 0.8415, -0.3376, 0.4217, 0.8386, -0.3336, 0.4306, 0.8298, -0.3511, 0.4337, 0.8386, -0.3336, 0.4306, 0.8272, -0.3479, 0.4414, 0.2716, -0.8731, 0.4049, 0.3897, -0.7897, 0.4739, 0.3607, -0.8112, 0.4602, 0.2716, -0.8731, 0.4049, 0.3607, -0.8112, 0.4602, 0.2414, -0.8898, 0.3872, -0.3856, -0.9124, 0.137, -0.1332, -0.9452, 0.2981, -0.2007, -0.9446, 0.2597, -0.3856, -0.9124, 0.137, -0.2007, -0.9446, 0.2597, -0.4296, -0.8969, 0.1046, -0.9047, -0.4038, -0.1359, -0.8522, -0.5183, -0.07209, -0.8689, -0.4866, -0.09051, -0.9047, -0.4038, -0.1359, -0.8689, -0.4866, -0.09051, -0.912, -0.3827, -0.1474, 0.7472, 0.5146, -0.4206, 0.6357, 0.6366, -0.4366, 0.6501, 0.6232, -0.4347, 0.7472, 0.5146, -0.4206, 0.6501, 0.6232, -0.4347, 0.7564, 0.5036, -0.4174, -0.05418, 0.7913, -0.609, -0.05418, 0.7913, -0.609, -0.05418, 0.7913, -0.609, -0.07365, 0.8056, -0.5878, -0.07365, 0.8056, -0.5878, -0.07365, 0.8056, -0.5878, -0.5073, 0.7847, -0.3563, -0.5073, 0.7847, -0.3563, -0.5073, 0.7847, -0.3563, -0.5152, 0.7851, -0.3438, -0.5152, 0.7851, -0.3438, -0.5152, 0.7851, -0.3438, -0.9065, 0.3965, 0.1449, -0.9065, 0.3965, 0.1449, -0.9065, 0.3965, 0.1449, -0.9064, 0.3979, 0.1421, -0.9064, 0.3979, 0.1421, -0.9064, 0.3979, 0.1421, -0.6582, -0.5774, 0.4831, -0.8103, -0.4312, 0.3968, -0.7971, -0.4463, 0.4068, -0.6582, -0.5774, 0.4831, -0.7971, -0.4463, 0.4068, -0.6371, -0.5933, 0.4921, 0.5467, 0.4831, -0.6839, 0.5467, 0.4831, -0.6839, 0.5467, 0.4831, -0.6839, 0.5371, 0.5041, -0.6763, 0.5371, 0.5041, -0.6763, 0.5371, 0.5041, -0.6763, 0.4723, 0.6063, -0.6398, 0.4723, 0.6063, -0.6398, 0.4723, 0.6063, -0.6398, -0.569, -0.4903, 0.6602, -0.569, -0.4903, 0.6602, -0.569, -0.4903, 0.6602, -0.549, -0.496, 0.6727, -0.549, -0.496, 0.6727, -0.549, -0.496, 0.6727, 0.9323, -0.3479, 0.09906, 0.9323, -0.3481, 0.09805, 0.9323, -0.348, 0.09874, 0.9244, -0.366, 0.1073, 0.9244, -0.366, 0.1073, 0.9244, -0.366, 0.1073, 0.4218, -0.7887, 0.4473, 0.4751, -0.775, 0.4166, 0.472, -0.7698, 0.4297, 0.4218, -0.7887, 0.4473, 0.472, -0.7698, 0.4297, 0.4145, -0.7853, 0.4598, 0.06476, -0.8413, 0.5367, 0.06476, -0.8413, 0.5367, 0.06476, -0.8413, 0.5367, -0.1523, -0.8351, 0.5287, -0.1523, -0.8351, 0.5287, -0.1523, -0.8351, 0.5287, 0.9081, -0.3976, -0.1316, 0.9081, -0.3976, -0.1316, 0.9081, -0.3976, -0.1316, 0.9072, -0.3996, -0.1315, 0.9072, -0.3996, -0.1315, 0.9072, -0.3996, -0.1315, 0.06777, -0.7956, 0.602, 0.06777, -0.7956, 0.602, 0.06777, -0.7956, 0.602, 0.07933, -0.7873, 0.6115, 0.07933, -0.7873, 0.6115, 0.07933, -0.7873, 0.6115, 0.5141, -0.771, 0.3759, 0.5141, -0.771, 0.3759, 0.5141, -0.771, 0.3759, 0.5143, -0.7664, 0.3848, 0.5143, -0.7664, 0.3848, 0.5143, -0.7664, 0.3848, 0.5196, -0.7618, 0.3869, 0.5196, -0.7618, 0.3869, 0.5196, -0.7618, 0.3869])] * 3)])
me_cube_001 = bpy.data.meshes.new('Cube.001')
me_cube_001.from_pydata([(0.102, -0.004993, -0.005692), (0.102, -0.004993, -0.005692), (0.102, -0.004993, -0.005692), (0.1019, -0.004993, 0.03939), (0.1019, -0.004993, 0.03939), (0.1019, -0.004993, 0.03939), (0.1019, -0.004993, 0.03939), (0.102, 0.004993, -0.005692), (0.102, 0.004993, -0.005692), (0.102, 0.004993, -0.005692), (0.1019, 0.004993, 0.03939), (0.1019, 0.004993, 0.03939), (0.1019, 0.004993, 0.03939), (0.1019, 0.004993, 0.03939), (0.04929, -0.004993, -0.005692), (0.04929, -0.004993, -0.005692), (0.04929, -0.004993, -0.005692), (0.0494, -0.004993, 0.03456), (0.0494, -0.004993, 0.03456), (0.0494, -0.004993, 0.03456), (0.0494, -0.004993, 0.03456), (0.04929, 0.004993, -0.005692), (0.04929, 0.004993, -0.005692), (0.04929, 0.004993, -0.005692), (0.0494, 0.004993, 0.03456), (0.0494, 0.004993, 0.03456), (0.0494, 0.004993, 0.03456), (0.0494, 0.004993, 0.03456), (0.09366, -0.004696, 0.07846), (0.09366, -0.004696, 0.07846), (0.09366, -0.004696, 0.07846), (0.09366, -0.004696, 0.07846), (0.09366, 0.004696, 0.07846), (0.09366, 0.004696, 0.07846), (0.09366, 0.004696, 0.07846), (0.09366, 0.004696, 0.07846), (0.04426, 0.004696, 0.07392), (0.04426, 0.004696, 0.07392), (0.04426, 0.004696, 0.07392), (0.04426, 0.004696, 0.07392), (0.04426, -0.004696, 0.07392), (0.04426, -0.004696, 0.07392), (0.04426, -0.004696, 0.07392), (0.04426, -0.004696, 0.07392), (0.07468, -0.003404, 0.1203), (0.07468, -0.003404, 0.1203), (0.07468, -0.003404, 0.1203), (0.07468, -0.003404, 0.1203), (0.07468, 0.003404, 0.1203), (0.07468, 0.003404, 0.1203), (0.07468, 0.003404, 0.1203), (0.07468, 0.003404, 0.1203), (0.04042, 0.003404, 0.1093), (0.04042, 0.003404, 0.1093), (0.04042, 0.003404, 0.1093), (0.04042, 0.003404, 0.1093), (0.04042, -0.003404, 0.1093), (0.04042, -0.003404, 0.1093), (0.04042, -0.003404, 0.1093), (0.04042, -0.003404, 0.1093), (0.05294, -0.002194, 0.1631), (0.05294, -0.002194, 0.1631), (0.05294, -0.002194, 0.1631), (0.05294, -0.002194, 0.1631), (0.05294, 0.002194, 0.1631), (0.05294, 0.002194, 0.1631), (0.05294, 0.002194, 0.1631), (0.05294, 0.002194, 0.1631), (0.03085, 0.002194, 0.1561), (0.03085, 0.002194, 0.1561), (0.03085, 0.002194, 0.1561), (0.03085, 0.002194, 0.1561), (0.03085, -0.002194, 0.1561), (0.03085, -0.002194, 0.1561), (0.03085, -0.002194, 0.1561), (0.03085, -0.002194, 0.1561), (0.02322, -0.001326, 0.2062), (0.02322, -0.001326, 0.2062), (0.02322, -0.001326, 0.2062), (0.02322, 0.001326, 0.2062), (0.02322, 0.001326, 0.2062), (0.02322, 0.001326, 0.2062), (0.01103, 0.001326, 0.1993), (0.01103, 0.001326, 0.1993), (0.01103, 0.001326, 0.1993), (0.01103, -0.001326, 0.1993), (0.01103, -0.001326, 0.1993), (0.01103, -0.001326, 0.1993), (-0.102, -0.004993, -0.005692), (-0.102, -0.004993, -0.005692), (-0.102, -0.004993, -0.005692), (-0.1019, -0.004993, 0.03939), (-0.1019, -0.004993, 0.03939), (-0.1019, -0.004993, 0.03939), (-0.1019, -0.004993, 0.03939), (-0.102, 0.004993, -0.005692), (-0.102, 0.004993, -0.005692), (-0.102, 0.004993, -0.005692), (-0.1019, 0.004993, 0.03939), (-0.1019, 0.004993, 0.03939), (-0.1019, 0.004993, 0.03939), (-0.1019, 0.004993, 0.03939), (-0.04929, -0.004993, -0.005692), (-0.04929, -0.004993, -0.005692), (-0.04929, -0.004993, -0.005692), (-0.0494, -0.004993, 0.03456), (-0.0494, -0.004993, 0.03456), (-0.0494, -0.004993, 0.03456), (-0.0494, -0.004993, 0.03456), (-0.04929, 0.004993, -0.005692), (-0.04929, 0.004993, -0.005692), (-0.04929, 0.004993, -0.005692), (-0.0494, 0.004993, 0.03456), (-0.0494, 0.004993, 0.03456), (-0.0494, 0.004993, 0.03456), (-0.0494, 0.004993, 0.03456), (-0.09366, -0.004696, 0.07846), (-0.09366, -0.004696, 0.07846), (-0.09366, -0.004696, 0.07846), (-0.09366, -0.004696, 0.07846), (-0.09366, 0.004696, 0.07846), (-0.09366, 0.004696, 0.07846), (-0.09366, 0.004696, 0.07846), (-0.09366, 0.004696, 0.07846), (-0.04426, 0.004696, 0.07392), (-0.04426, 0.004696, 0.07392), (-0.04426, 0.004696, 0.07392), (-0.04426, 0.004696, 0.07392), (-0.04426, -0.004696, 0.07392), (-0.04426, -0.004696, 0.07392), (-0.04426, -0.004696, 0.07392), (-0.04426, -0.004696, 0.07392), (-0.07468, -0.003404, 0.1203), (-0.07468, -0.003404, 0.1203), (-0.07468, -0.003404, 0.1203), (-0.07468, -0.003404, 0.1203), (-0.07468, 0.003404, 0.1203), (-0.07468, 0.003404, 0.1203), (-0.07468, 0.003404, 0.1203), (-0.07468, 0.003404, 0.1203), (-0.04042, 0.003404, 0.1093), (-0.04042, 0.003404, 0.1093), (-0.04042, 0.003404, 0.1093), (-0.04042, 0.003404, 0.1093), (-0.04042, -0.003404, 0.1093), (-0.04042, -0.003404, 0.1093), (-0.04042, -0.003404, 0.1093), (-0.04042, -0.003404, 0.1093), (-0.05294, -0.002194, 0.1631), (-0.05294, -0.002194, 0.1631), (-0.05294, -0.002194, 0.1631), (-0.05294, -0.002194, 0.1631), (-0.05294, 0.002194, 0.1631), (-0.05294, 0.002194, 0.1631), (-0.05294, 0.002194, 0.1631), (-0.05294, 0.002194, 0.1631), (-0.03085, 0.002194, 0.1561), (-0.03085, 0.002194, 0.1561), (-0.03085, 0.002194, 0.1561), (-0.03085, 0.002194, 0.1561), (-0.03085, -0.002194, 0.1561), (-0.03085, -0.002194, 0.1561), (-0.03085, -0.002194, 0.1561), (-0.03085, -0.002194, 0.1561), (-0.02322, -0.001326, 0.2062), (-0.02322, -0.001326, 0.2062), (-0.02322, -0.001326, 0.2062), (-0.02322, 0.001326, 0.2062), (-0.02322, 0.001326, 0.2062), (-0.02322, 0.001326, 0.2062), (-0.01103, 0.001326, 0.1993), (-0.01103, 0.001326, 0.1993), (-0.01103, 0.001326, 0.1993), (-0.01103, -0.001326, 0.1993), (-0.01103, -0.001326, 0.1993), (-0.01103, -0.001326, 0.1993)], [], [(6, 2, 9), (6, 9, 13), (11, 8, 23), (11, 23, 27), (24, 21, 14), (24, 14, 17), (20, 16, 1), (20, 1, 4), (0, 15, 22), (0, 22, 7), (12, 35, 31), (12, 31, 5), (40, 56, 52), (40, 52, 36), (3, 29, 43), (3, 43, 19), (26, 39, 33), (26, 33, 10), (18, 41, 37), (18, 37, 25), (44, 60, 74), (44, 74, 58), (34, 51, 47), (34, 47, 30), (28, 45, 59), (28, 59, 42), (38, 55, 49), (38, 49, 32), (73, 85, 82), (73, 82, 69), (54, 70, 64), (54, 64, 48), (57, 72, 68), (57, 68, 53), (50, 67, 63), (50, 63, 46), (86, 76, 79), (86, 79, 83), (66, 81, 78), (66, 78, 62), (61, 77, 87), (61, 87, 75), (71, 84, 80), (71, 80, 65), (91, 98, 95), (91, 95, 88), (100, 112, 110), (100, 110, 97), (115, 108, 104), (115, 104, 111), (105, 93, 90), (105, 90, 103), (89, 96, 109), (89, 109, 102), (99, 92, 116), (99, 116, 120), (131, 127, 143), (131, 143, 147), (94, 106, 128), (94, 128, 118), (113, 101, 122), (113, 122, 124), (107, 114, 126), (107, 126, 130), (135, 145, 161), (135, 161, 151), (121, 117, 132), (121, 132, 136), (119, 129, 144), (119, 144, 134), (125, 123, 138), (125, 138, 140), (162, 158, 172), (162, 172, 175), (141, 139, 155), (141, 155, 157), (146, 142, 159), (146, 159, 163), (137, 133, 148), (137, 148, 152), (174, 171, 169), (174, 169, 166), (153, 149, 164), (153, 164, 167), (150, 160, 173), (150, 173, 165), (156, 154, 168), (156, 168, 170)])
me_cube_001.polygons.foreach_set('use_smooth', [0, 0, 0, 0, 0, 0, 0, 0, 0, 0, 1, 1, 0, 0, 0, 0, 0, 0, 0, 0, 0, 0, 1, 1, 0, 0, 1, 0, 1, 1, 0, 0, 0, 0, 1, 1, 0, 0, 0, 0, 1, 1, 1, 1, 0, 0, 0, 0, 0, 0, 0, 0, 0, 0, 1, 1, 0, 0, 0, 0, 0, 0, 0, 0, 0, 0, 1, 1, 0, 0, 0, 1, 1, 1, 0, 0, 0, 0, 1, 1, 0, 0, 0, 0, 1, 1, 1, 1])
me_cube_001.materials.append(mat_leaves_003)
me_cube_001.update()
me_cube_001.normals_split_custom_set([tuple(v) for v in zip(*[iter([1.0, 0.0, 0.002452, 1.0, 0.0, 0.002452, 1.0, 0.0, 0.002452, 1.0, 0.0, 0.002452, 1.0, 0.0, 0.002452, 1.0, 0.0, 0.002452, 0.0, 1.0, 0.0, 0.0, 1.0, 0.0, 0.0, 1.0, 0.0, 2.979e-08, 1.0, -4.19e-08, 2.979e-08, 1.0, -4.19e-08, 2.979e-08, 1.0, -4.19e-08, -1.0, 0.0, 0.002745, -1.0, 0.0, 0.002745, -1.0, 0.0, 0.002745, -1.0, 0.0, 0.002745, -1.0, 0.0, 0.002745, -1.0, 0.0, 0.002745, 0.0, -1.0, 0.0, 0.0, -1.0, 0.0, 0.0, -1.0, 0.0, -2.375e-08, -1.0, -1.964e-08, -2.375e-08, -1.0, -1.964e-08, -2.375e-08, -1.0, -1.964e-08, 0.0, 0.0, -1.0, 0.0, 0.0, -1.0, 0.0, 0.0, -1.0, 0.0, 0.0, -1.0, 0.0, 0.0, -1.0, 0.0, 0.0, -1.0, 0.9783, 0.0, 0.207, 0.9783, 0.0, 0.207, 0.9783, 0.0, 0.207, 0.9783, 0.0, 0.207, 0.9783, 0.0, 0.207, 0.9783, 0.0, 0.207, -0.9942, 0.0, -0.1078, -0.9942, 0.0, -0.1078, -0.9942, 0.0, -0.1078, -0.9942, 0.0, -0.1078, -0.9942, 0.0, -0.1078, -0.9942, 0.0, -0.1078, -0.0006849, -1.0, 0.007457, -0.0006849, -1.0, 0.007457, -0.0006849, -1.0, 0.007457, -0.0006849, -1.0, 0.007457, -0.0006849, -1.0, 0.007457, -0.0006849, -1.0, 0.007457, -0.0006848, 1.0, 0.007457, -0.0006848, 1.0, 0.007457, -0.0006848, 1.0, 0.007457, -0.0006848, 1.0, 0.007457, -0.0006848, 1.0, 0.007457, -0.0006848, 1.0, 0.007457, -0.9916, 0.0, -0.1296, -0.9916, 0.0, -0.1296, -0.9916, 0.0, -0.1296, -0.9916, 0.0, -0.1296, -0.9916, 0.0, -0.1296, -0.9916, 0.0, -0.1296, -0.007754, -0.9997, 0.02429, -0.007754, -0.9997, 0.02429, -0.007754, -0.9997, 0.02429, -0.007754, -0.9997, 0.02429, -0.007754, -0.9997, 0.02429, -0.007754, -0.9997, 0.02429, 0.9105, 0.0, 0.4135, 0.9105, 0.0, 0.4135, 0.9105, 0.0, 0.4135, 0.9105, 0.0, 0.4135, 0.9105, 0.0, 0.4135, 0.9105, 0.0, 0.4135, -0.008613, -0.9996, 0.02698, -0.008613, -0.9996, 0.02698, -0.008613, -0.9996, 0.02698, -0.003316, -0.9993, 0.03611, -0.003316, -0.9993, 0.03611, -0.003316, -0.9993, 0.03611, -0.01033, 0.9993, 0.03464, -0.01033, 0.9993, 0.03464, -0.01033, 0.9993, 0.03464, -0.002723, 0.9996, 0.02965, -0.002723, 0.9996, 0.02965, -0.002723, 0.9996, 0.02965, -0.9089, 0.0, -0.417, -0.9089, 0.0, -0.417, -0.9089, 0.0, -0.417, -0.9089, 0.0, -0.417, -0.9089, 0.0, -0.417, -0.9089, 0.0, -0.417, -0.007754, 0.9997, 0.02429, -0.007754, 0.9997, 0.02429, -0.007754, 0.9997, 0.02429, -0.007754, 0.9997, 0.02429, -0.007754, 0.9997, 0.02429, -0.007754, 0.9997, 0.02429, -0.9797, 0.0, -0.2005, -0.9797, 0.0, -0.2005, -0.9797, 0.0, -0.2005, -0.9797, 0.0, -0.2005, -0.9797, 0.0, -0.2005, -0.9797, 0.0, -0.2005, 0.8918, 0.0, 0.4524, 0.8918, 0.0, 0.4524, 0.8918, 0.0, 0.4524, 0.8918, 0.0, 0.4524, 0.8918, 0.0, 0.4524, 0.8918, 0.0, 0.4524, -0.4926, 0.0, 0.8703, -0.4926, 0.0, 0.8703, -0.4926, 0.0, 0.8703, -0.4926, 0.0, 0.8703, -0.4926, 0.0, 0.8703, -0.4926, 0.0, 0.8703, 0.823, 0.0, 0.5681, 0.823, 0.0, 0.5681, 0.823, 0.0, 0.5681, 0.823, 0.0, 0.5681, 0.823, 0.0, 0.5681, 0.823, 0.0, 0.5681, -0.01191, -0.9999, 0.009355, -0.001647, -0.9998, 0.02182, -0.0009985, -0.9997, 0.02236, -0.01191, -0.9999, 0.009355, -0.0009985, -0.9997, 0.02236, -0.01168, -0.9999, 0.01006, -0.01527, 0.9998, 0.01463, 0.0006988, 0.9998, 0.01733, 0.001501, 0.9998, 0.01738, -0.01527, 0.9998, 0.01463, 0.001501, 0.9998, 0.01738, -0.01477, 0.9998, 0.01488, -1.0, 0.0, 0.002452, -1.0, 0.0, 0.002452, -1.0, 0.0, 0.002452, -1.0, 0.0, 0.002452, -1.0, 0.0, 0.002452, -1.0, 0.0, 0.002452, -2.979e-08, 1.0, -5.949e-08, -2.979e-08, 1.0, -5.949e-08, -2.979e-08, 1.0, -5.949e-08, 0.0, 1.0, 0.0, 0.0, 1.0, 0.0, 0.0, 1.0, 0.0, 1.0, 0.0, 0.002745, 1.0, 0.0, 0.002745, 1.0, 0.0, 0.002745, 1.0, 0.0, 0.002745, 1.0, 0.0, 0.002745, 1.0, 0.0, 0.002745, 2.375e-08, -1.0, -3.74e-08, 2.375e-08, -1.0, -3.74e-08, 2.375e-08, -1.0, -3.74e-08, 0.0, -1.0, 2.742e-08, 0.0, -1.0, 2.742e-08, 0.0, -1.0, 2.742e-08, 0.0, 0.0, -1.0, 0.0, 0.0, -1.0, 0.0, 0.0, -1.0, 0.0, 0.0, -1.0, 0.0, 0.0, -1.0, 0.0, 0.0, -1.0, -0.9783, 0.0, 0.207, -0.9783, 0.0, 0.207, -0.9783, 0.0, 0.207, -0.9783, 0.0, 0.207, -0.9783, 0.0, 0.207, -0.9783, 0.0, 0.207, 0.9942, 0.0, -0.1078, 0.9942, 0.0, -0.1078, 0.9942, 0.0, -0.1078, 0.9942, 0.0, -0.1078, 0.9942, 0.0, -0.1078, 0.9942, 0.0, -0.1078, 0.0006849, -1.0, 0.007457, 0.0006849, -1.0, 0.007457, 0.0006849, -1.0, 0.007457, 0.0006849, -1.0, 0.007457, 0.0006849, -1.0, 0.007457, 0.0006849, -1.0, 0.007457, 0.0006848, 1.0, 0.007457, 0.0006848, 1.0, 0.007457, 0.0006848, 1.0, 0.007457, 0.0006848, 1.0, 0.007457, 0.0006848, 1.0, 0.007457, 0.0006848, 1.0, 0.007457, 0.9916, 0.0, -0.1296, 0.9916, 0.0, -0.1296, 0.9916, 0.0, -0.1296, 0.9916, 0.0, -0.1296, 0.9916, 0.0, -0.1296, 0.9916, 0.0, -0.1296, 0.007754, -0.9997, 0.02429, 0.007754, -0.9997, 0.02429, 0.007754, -0.9997, 0.02429, 0.007754, -0.9997, 0.02429, 0.007754, -0.9997, 0.02429, 0.007754, -0.9997, 0.02429, -0.9105, 0.0, 0.4135, -0.9105, 0.0, 0.4135, -0.9105, 0.0, 0.4135, -0.9105, 0.0, 0.4135, -0.9105, 0.0, 0.4135, -0.9105, 0.0, 0.4135, 0.003316, -0.9993, 0.03611, 0.003316, -0.9993, 0.03611, 0.003316, -0.9993, 0.03611, 0.008613, -0.9996, 0.02698, 0.008613, -0.9996, 0.02698, 0.008613, -0.9996, 0.02698, 0.002723, 0.9996, 0.02965, 0.002723, 0.9996, 0.02965, 0.002723, 0.9996, 0.02965, 0.01033, 0.9993, 0.03464, 0.01033, 0.9993, 0.03464, 0.01033, 0.9993, 0.03464, 0.9089, 0.0, -0.417, 0.9089, 0.0, -0.417, 0.9089, 0.0, -0.417, 0.9089, 0.0, -0.417, 0.9089, 0.0, -0.417, 0.9089, 0.0, -0.417, 0.007754, 0.9997, 0.02429, 0.007754, 0.9997, 0.02429, 0.007754, 0.9997, 0.02429, 0.007754, 0.9997, 0.02429, 0.007754, 0.9997, 0.02429, 0.007754, 0.9997, 0.02429, 0.9797, 0.0, -0.2005, 0.9797, 0.0, -0.2005, 0.9797, 0.0, -0.2005, 0.9797, 0.0, -0.2005, 0.9797, 0.0, -0.2005, 0.9797, 0.0, -0.2005, -0.8918, 0.0, 0.4524, -0.8918, 0.0, 0.4524, -0.8918, 0.0, 0.4524, -0.8918, 0.0, 0.4524, -0.8918, 0.0, 0.4524, -0.8918, 0.0, 0.4524, 0.4926, 0.0, 0.8703, 0.4926, 0.0, 0.8703, 0.4926, 0.0, 0.8703, 0.4926, 0.0, 0.8703, 0.4926, 0.0, 0.8703, 0.4926, 0.0, 0.8703, -0.823, 0.0, 0.5681, -0.823, 0.0, 0.5681, -0.823, 0.0, 0.5681, -0.823, 0.0, 0.5681, -0.823, 0.0, 0.5681, -0.823, 0.0, 0.5681, 0.01191, -0.9999, 0.009355, 0.01168, -0.9999, 0.01006, 0.0009988, -0.9997, 0.02236, 0.01191, -0.9999, 0.009355, 0.0009988, -0.9997, 0.02236, 0.001647, -0.9998, 0.02182, 0.01527, 0.9998, 0.01464, 0.01477, 0.9998, 0.01488, -0.001548, 0.9998, 0.01738, 0.01527, 0.9998, 0.01464, -0.001548, 0.9998, 0.01738, -0.0006987, 0.9998, 0.01733])] * 3)])
me_cube = bpy.data.meshes.new('Cube')
me_cube.from_pydata([(1.0, 1.0, 1.0), (1.0, 1.0, -1.0), (1.0, -1.0, 1.0), (1.0, -1.0, -1.0), (-1.0, 1.0, 1.0), (-1.0, 1.0, -1.0), (-1.0, -1.0, 1.0), (-1.0, -1.0, -1.0)], [], [(0, 4, 6, 2), (3, 2, 6, 7), (7, 6, 4, 5), (5, 1, 3, 7), (1, 0, 2, 3), (5, 4, 0, 1)])
me_cube.polygons.foreach_set('material_index', [2, 2, 2, 2, 2, 2])
_uv = me_cube.uv_layers.new(name='UVMap')
_uv.uv.foreach_set('vector', [1.0, 1.0, 0.0, 1.0, 0.0, 0.0, 1.0, 0.0, 1.0, 0.0, 1.0, 1.0, 0.0, 1.0, 0.0, 0.0, 0.0, 0.0, 0.0, 1.0, 1.0, 1.0, 1.0, 0.0, 0.0, 1.0, 1.0, 1.0, 1.0, 0.0, 0.0, 0.0, 1.0, 0.0, 1.0, 1.0, 0.0, 1.0, 0.0, 0.0, 0.0, 0.0, 0.0, 1.0, 1.0, 1.0, 1.0, 0.0])
me_cube.materials.append(mat_material_002)
me_cube.materials.append(None)
me_cube.materials.append(None)
me_cube.use_mirror_vertex_groups = False
me_cube.update()
me_cube_011 = bpy.data.meshes.new('Cube.011')
me_cube_011.from_pydata([(-1.0, -1.0, -1.0), (-1.0, -1.0, 1.0), (-1.0, 1.0, -1.0), (-1.0, 1.0, 1.0), (1.0, -1.0, -1.0), (1.0, -1.0, 1.0), (1.0, 1.0, -1.0), (1.0, 1.0, 1.0)], [], [(0, 1, 3, 2), (2, 3, 7, 6), (6, 7, 5, 4), (4, 5, 1, 0), (2, 6, 4, 0), (7, 3, 1, 5)])
_uv = me_cube_011.uv_layers.new(name='UVMap')
_uv.uv.foreach_set('vector', [0.375, 0.0, 0.625, 0.0, 0.625, 0.25, 0.375, 0.25, 0.375, 0.25, 0.625, 0.25, 0.625, 0.5, 0.375, 0.5, 0.375, 0.5, 0.625, 0.5, 0.625, 0.75, 0.375, 0.75, 0.375, 0.75, 0.625, 0.75, 0.625, 1.0, 0.375, 1.0, 0.125, 0.5, 0.375, 0.5, 0.375, 0.75, 0.125, 0.75, 0.625, 0.5, 0.875, 0.5, 0.875, 0.75, 0.625, 0.75])
me_cube_011.materials.append(mat_shader1)
me_cube_011.use_remesh_fix_poles = True
me_cube_011.use_remesh_preserve_attributes = False
me_cube_011.update()
me_cube_013 = bpy.data.meshes.new('Cube.013')
me_cube_013.from_pydata([(-1.0, -1.0, -1.0), (-1.0, -1.0, 1.0), (-1.0, 1.0, -1.0), (-1.0, 1.0, 1.0), (1.0, -1.0, -1.0), (1.0, -1.0, 1.0), (1.0, 1.0, -1.0), (1.0, 1.0, 1.0)], [], [(0, 1, 3, 2), (2, 3, 7, 6), (6, 7, 5, 4), (4, 5, 1, 0), (2, 6, 4, 0), (7, 3, 1, 5)])
_uv = me_cube_013.uv_layers.new(name='UVMap')
_uv.uv.foreach_set('vector', [0.375, 0.0, 0.625, 0.0, 0.625, 0.25, 0.375, 0.25, 0.375, 0.25, 0.625, 0.25, 0.625, 0.5, 0.375, 0.5, 0.375, 0.5, 0.625, 0.5, 0.625, 0.75, 0.375, 0.75, 0.375, 0.75, 0.625, 0.75, 0.625, 1.0, 0.375, 1.0, 0.125, 0.5, 0.375, 0.5, 0.375, 0.75, 0.125, 0.75, 0.625, 0.5, 0.875, 0.5, 0.875, 0.75, 0.625, 0.75])
me_cube_013.materials.append(mat_shader1)
me_cube_013.use_remesh_fix_poles = True
me_cube_013.use_remesh_preserve_attributes = False
me_cube_013.update()
me_cube_014 = bpy.data.meshes.new('Cube.014')
me_cube_014.from_pydata([(-1.0, -1.0, -1.0), (-1.0, -1.0, 1.0), (-1.0, 1.0, -1.0), (-1.0, 1.0, 1.0), (1.0, -1.0, -1.0), (1.0, -1.0, 1.0), (1.0, 1.0, -1.0), (1.0, 1.0, 1.0)], [], [(0, 1, 3, 2), (2, 3, 7, 6), (6, 7, 5, 4), (4, 5, 1, 0), (2, 6, 4, 0), (7, 3, 1, 5)])
_uv = me_cube_014.uv_layers.new(name='UVMap')
_uv.uv.foreach_set('vector', [0.375, 0.0, 0.625, 0.0, 0.625, 0.25, 0.375, 0.25, 0.375, 0.25, 0.625, 0.25, 0.625, 0.5, 0.375, 0.5, 0.375, 0.5, 0.625, 0.5, 0.625, 0.75, 0.375, 0.75, 0.375, 0.75, 0.625, 0.75, 0.625, 1.0, 0.375, 1.0, 0.125, 0.5, 0.375, 0.5, 0.375, 0.75, 0.125, 0.75, 0.625, 0.5, 0.875, 0.5, 0.875, 0.75, 0.625, 0.75])
me_cube_014.materials.append(mat_shader1)
me_cube_014.use_remesh_fix_poles = True
me_cube_014.use_remesh_preserve_attributes = False
me_cube_014.update()

# ---- objects
ob_bush1 = bpy.data.objects.new('Bush1', me_icosphere)
ob_bush2 = bpy.data.objects.new('Bush2', me_icosphere_002)
ob_bush3 = bpy.data.objects.new('Bush3', me_icosphere_004)
ob_grass1 = bpy.data.objects.new('Grass1', me_cube_001)
ob_cube = bpy.data.objects.new('Cube', me_cube)
ob_camera = bpy.data.objects.new('Camera', cam_camera)
ob_cube_001 = bpy.data.objects.new('Cube.001', me_cube_011)
ob_cube_003 = bpy.data.objects.new('Cube.003', me_cube_013)
ob_cube_002 = bpy.data.objects.new('Cube.002', me_cube_014)
ob_cube_004 = bpy.data.objects.new('Cube.004', me_cube)
ob_bush2_004 = bpy.data.objects.new('Bush2.004', me_icosphere_002)
ob_bush3_001 = bpy.data.objects.new('Bush3.001', me_icosphere_004)

# ---- transforms, parenting, visibility, modifiers, constraints
ob_bush1.location = (0.0, 0.0, 3.042)
ob_bush1.rotation_mode = 'QUATERNION'
ob_bush1.rotation_quaternion = (1.0, 0.0, 0.0, 0.0)
ob_bush2.location = (-3.446, 0.0, 2.674)
ob_bush2.rotation_mode = 'QUATERNION'
ob_bush2.rotation_quaternion = (1.0, 0.0, 0.0, 0.0)
ob_bush3.location = (-2.16, 0.0, 2.933)
ob_bush3.rotation_mode = 'QUATERNION'
ob_bush3.rotation_quaternion = (1.0, 0.0, 0.0, 0.0)
ob_grass1.location = (0.0, 0.0, 0.0)
ob_grass1.rotation_mode = 'QUATERNION'
ob_grass1.rotation_quaternion = (1.0, 0.0, 0.0, 0.0)
ob_cube.location = (0.0, 0.0, 0.0)
ob_cube.lock_rotations_4d = False
ob_cube.empty_display_type = 'ARROWS'
ob_cube.lineart.crease_threshold = 0.0
ob_cube.material_slots[1].link = 'OBJECT'; ob_cube.material_slots[1].material = mat_material_004
ob_cube.material_slots[2].link = 'OBJECT'; ob_cube.material_slots[2].material = mat_material_001
ob_camera.location = (7.359, -6.926, 4.958)
ob_camera.rotation_euler = (1.109, 0.0, 0.8149)
ob_camera.lock_rotations_4d = False
ob_camera.empty_display_type = 'ARROWS'
ob_camera.color = (0.0, 0.0, 0.0, 0.0)
ob_camera.display_type = 'WIRE'
ob_camera.lineart.crease_threshold = 0.0
ob_cube_001.location = (0.0, 0.0, 0.0)
ob_cube_003.location = (0.0, 0.0, 0.0)
ob_cube_002.location = (5.0, 0.0, 0.0)
ob_cube_004.location = (0.0, 0.0, 0.0)
ob_cube_004.lock_rotations_4d = False
ob_cube_004.empty_display_type = 'ARROWS'
ob_cube_004.lineart.crease_threshold = 0.0
ob_cube_004.material_slots[1].link = 'OBJECT'; ob_cube_004.material_slots[1].material = mat_material_004
ob_cube_004.material_slots[2].link = 'OBJECT'; ob_cube_004.material_slots[2].material = mat_material_001
ob_bush2_004.location = (-3.446, 0.0, 2.674)
ob_bush2_004.rotation_mode = 'QUATERNION'
ob_bush2_004.rotation_quaternion = (1.0, 0.0, 0.0, 0.0)
ob_bush3_001.location = (2.0, 2.0, 2.0)
ob_bush3_001.rotation_euler = (5.585, 5.585, 5.585)

# ---- collection membership
scene.collection.objects.link(ob_bush1)
scene.collection.objects.link(ob_bush2)
scene.collection.objects.link(ob_bush3)
scene.collection.objects.link(ob_grass1)
col_collection.objects.link(ob_cube)
col_collection.objects.link(ob_camera)
col_collection.objects.link(ob_cube_001)
col_collection.objects.link(ob_cube_003)
col_collection.objects.link(ob_cube_002)
col_collection.objects.link(ob_cube_004)
col_collection.objects.link(ob_bush2_004)
col_mycollection.objects.link(ob_cube)
col_mycollection.objects.link(ob_bush3)
col_mycollection.objects.link(ob_bush3_001)
col_collection_name.objects.link(ob_bush3_001)

# ---- scene / render settings (as saved in the file)
scene.camera = ob_camera
scene.frame_start = 1; scene.frame_end = 250; scene.frame_set(1)
scene.render.engine = 'BLENDER_EEVEE_NEXT'
scene.cycles.use_denoising = False
scene.cycles.samples = 128
scene.cycles.sampling_pattern = 'TABULATED_SOBOL'
scene.cycles.use_adaptive_sampling = False
scene.cycles.use_light_tree = False
scene.view_settings.view_transform = 'Filmic'
bpy.context.view_layer.update()

# ---- added for rendering (the .blend has no usable light): sun
light_auto_sun = bpy.data.lights.new('AutoSun', 'SUN')
light_auto_sun.energy = 3.0
light_auto_sun.angle = 0.0523599
ob_auto_sun = bpy.data.objects.new('AutoSun', light_auto_sun)
scene.collection.objects.link(ob_auto_sun)
ob_auto_sun.rotation_euler = (0.872665, 0.174533, 0.523599)
bpy.context.view_layer.update()
